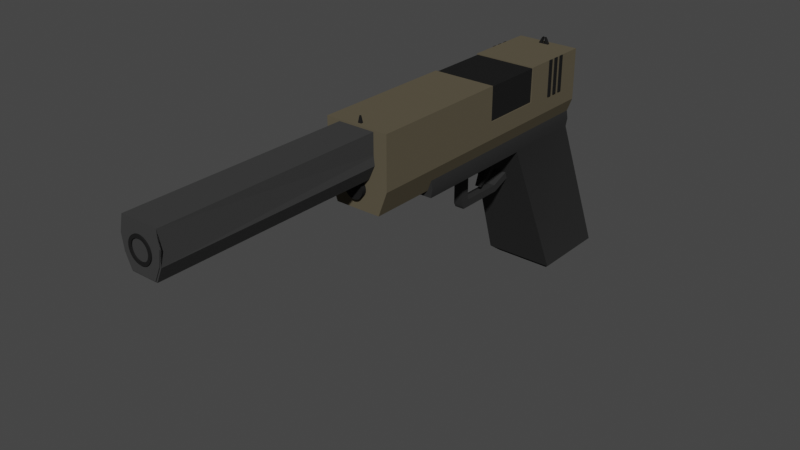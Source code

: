 # Source: LPGunSilencer.blend  (saved by Blender 2.83.18; exported with 4.5.12 LTS)
import bpy
from mathutils import Matrix  # noqa: F401  (used for matrix-valued properties, if any)

bpy.ops.wm.read_factory_settings(use_empty=True)
scene = bpy.context.scene
scene.name = 'Scene'

# ---- collections
col_collection = bpy.data.collections.new('Collection'); scene.collection.children.link(col_collection)

# ---- materials (node trees are filled in below, after node groups)
mat_b = bpy.data.materials.new('B')
mat_b.alpha_threshold = 0.0
mat_b.use_transparent_shadow = False
mat_b.line_color = (0.0, 0.0, 0.0, 1.0)
mat_bgb2 = bpy.data.materials.new('BGB2')
mat_bgb2.use_transparent_shadow = False
mat_bgb = bpy.data.materials.new('BGB')
mat_bgb.alpha_threshold = 0.0
mat_bgb.use_transparent_shadow = False
mat_bgb.line_color = (0.0, 0.0, 0.0, 1.0)
mat_material_003 = bpy.data.materials.new('Material.003')
mat_material_003.use_transparent_shadow = False

# ---- node groups
ng_auto_smooth = bpy.data.node_groups.new('Auto Smooth', 'GeometryNodeTree')
_s = ng_auto_smooth.interface.new_socket(name='Geometry', in_out='OUTPUT', socket_type='NodeSocketGeometry')
_s = ng_auto_smooth.interface.new_socket(name='Geometry', in_out='INPUT', socket_type='NodeSocketGeometry')
_s = ng_auto_smooth.interface.new_socket(name='Angle', in_out='INPUT', socket_type='NodeSocketFloat')
_s.subtype = 'ANGLE'
_s.min_value = 0.0
_s.max_value = 3.142
ng_auto_smooth.is_modifier = True
_N = ng_auto_smooth.nodes; _L = ng_auto_smooth.links
n0 = _N.new('NodeGroupOutput'); n0.name = 'Group Output'; n0.location = (480, -100)
n1 = _N.new('NodeGroupInput'); n1.name = 'Group Input'; n1.location = (-420, -300)
n2 = _N.new('NodeGroupInput'); n2.name = 'Group Input.001'; n2.location = (-60, -100)
n3 = _N.new('GeometryNodeSetShadeSmooth'); n3.name = 'Set Shade Smooth'; n3.location = (120, -100)
n3.domain = 'EDGE'
n4 = _N.new('GeometryNodeSetShadeSmooth'); n4.name = 'Set Shade Smooth.001'; n4.location = (300, -100)
n5 = _N.new('GeometryNodeInputMeshEdgeAngle'); n5.name = 'Edge Angle'; n5.location = (-420, -220)
n6 = _N.new('GeometryNodeInputEdgeSmooth'); n6.name = 'Is Edge Smooth'; n6.location = (-60, -160)
n7 = _N.new('GeometryNodeInputShadeSmooth'); n7.name = 'Is Face Smooth'; n7.location = (-240, -340)
n8 = _N.new('FunctionNodeBooleanMath'); n8.name = 'Boolean Math'; n8.location = (-60, -220)
n9 = _N.new('FunctionNodeCompare'); n9.name = 'Compare'; n9.location = (-240, -180)
n9.operation = 'LESS_EQUAL'
_L.new(n5.outputs[0], n9.inputs[0])
_L.new(n4.outputs[0], n0.inputs[0])
_L.new(n1.outputs[1], n9.inputs[1])
_L.new(n9.outputs[0], n8.inputs[0])
_L.new(n7.outputs[0], n8.inputs[1])
_L.new(n2.outputs[0], n3.inputs[0])
_L.new(n6.outputs[0], n3.inputs[1])
_L.new(n3.outputs[0], n4.inputs[0])
_L.new(n8.outputs[0], n3.inputs[2])
n0.is_active_output = True

# ---- material node trees
mat_b.use_nodes = True; mat_b.node_tree.nodes.clear()
_N = mat_b.node_tree.nodes; _L = mat_b.node_tree.links
n0 = _N.new('ShaderNodeOutputMaterial'); n0.name = 'Material Output'; n0.location = (300, 300)
n1 = _N.new('ShaderNodeBsdfPrincipled'); n1.name = 'Principled BSDF'; n1.location = (10, 300)
n1.distribution = 'GGX'
n1.subsurface_method = 'BURLEY'
n1.inputs[0].default_value = (0.1055, 0.09013, 0.06106, 1.0)
n1.inputs[2].default_value = 1.0
n1.inputs[3].default_value = 1.45
n1.inputs[13].default_value = 0.0
n1.inputs[27].default_value = (0.0, 0.0, 0.0, 1.0)
n1.inputs[28].default_value = 1.0
_L.new(n1.outputs[0], n0.inputs[0])
n0.is_active_output = True
mat_bgb2.use_nodes = True; mat_bgb2.node_tree.nodes.clear()
_N = mat_bgb2.node_tree.nodes; _L = mat_bgb2.node_tree.links
n0 = _N.new('ShaderNodeOutputMaterial'); n0.name = 'Material Output'; n0.location = (300, 300)
n1 = _N.new('ShaderNodeBsdfPrincipled'); n1.name = 'Principled BSDF'; n1.location = (10, 300)
n1.distribution = 'GGX'
n1.subsurface_method = 'BURLEY'
n1.inputs[0].default_value = (0.015, 0.015, 0.015, 1.0)
n1.inputs[2].default_value = 1.0
n1.inputs[3].default_value = 1.45
n1.inputs[13].default_value = 0.0
n1.inputs[27].default_value = (0.0, 0.0, 0.0, 1.0)
n1.inputs[28].default_value = 1.0
_L.new(n1.outputs[0], n0.inputs[0])
n0.is_active_output = True
mat_bgb.use_nodes = True; mat_bgb.node_tree.nodes.clear()
_N = mat_bgb.node_tree.nodes; _L = mat_bgb.node_tree.links
n0 = _N.new('ShaderNodeOutputMaterial'); n0.name = 'Material Output'; n0.location = (300, 300)
n1 = _N.new('ShaderNodeBsdfPrincipled'); n1.name = 'Principled BSDF'; n1.location = (10, 300)
n1.distribution = 'GGX'
n1.subsurface_method = 'BURLEY'
n1.inputs[0].default_value = (0.02924, 0.02924, 0.02924, 1.0)
n1.inputs[2].default_value = 1.0
n1.inputs[3].default_value = 1.45
n1.inputs[13].default_value = 0.0
n1.inputs[27].default_value = (0.0, 0.0, 0.0, 1.0)
n1.inputs[28].default_value = 1.0
_L.new(n1.outputs[0], n0.inputs[0])
n0.is_active_output = True
mat_material_003.use_nodes = True; mat_material_003.node_tree.nodes.clear()
_N = mat_material_003.node_tree.nodes; _L = mat_material_003.node_tree.links
n0 = _N.new('ShaderNodeOutputMaterial'); n0.name = 'Material Output'; n0.location = (300, 300)
n1 = _N.new('ShaderNodeBsdfPrincipled'); n1.name = 'Principled BSDF'; n1.location = (10, 300)
n1.distribution = 'GGX'
n1.subsurface_method = 'BURLEY'
n1.inputs[0].default_value = (0.04721, 0.04721, 0.04721, 1.0)
n1.inputs[2].default_value = 1.0
n1.inputs[3].default_value = 1.45
n1.inputs[13].default_value = 0.0
n1.inputs[27].default_value = (0.0, 0.0, 0.0, 1.0)
n1.inputs[28].default_value = 1.0
_L.new(n1.outputs[0], n0.inputs[0])
n0.is_active_output = True

# ---- world
world_world = bpy.data.worlds.new('World'); scene.world = world_world
world_world.use_nodes = True; world_world.node_tree.nodes.clear()
_N = world_world.node_tree.nodes; _L = world_world.node_tree.links
n0 = _N.new('ShaderNodeOutputWorld'); n0.name = 'World Output'; n0.location = (300, 300)
n1 = _N.new('ShaderNodeBackground'); n1.name = 'Background'; n1.location = (10, 300)
n1.inputs[0].default_value = (0.05088, 0.05088, 0.05088, 1.0)
_L.new(n1.outputs[0], n0.inputs[0])
n0.is_active_output = True
world_world.color = (0.05088, 0.05088, 0.05088)
world_world.use_sun_shadow = False
world_world.sun_shadow_jitter_overblur = 0.0

# ---- meshes
me_cube_001 = bpy.data.meshes.new('Cube.001')
me_cube_001.from_pydata([(2.551, -0.4258, 2.994), (2.551, -0.5923, 4.397), (2.551, 0.4258, 2.994), (2.551, 0.5923, 4.397), (2.551, 0.5923, 3.443), (2.551, -0.5923, 3.443), (-0.08285, 0.4258, 2.994), (-1.345, 0.4258, 2.994), (-1.302, 0.5923, 4.397), (-0.1268, 0.5923, 4.397), (-1.345, -0.4258, 2.994), (-0.08285, -0.4258, 2.994), (-0.1268, -0.5923, 4.397), (-1.302, -0.5923, 4.397), (-0.08285, -0.5923, 3.443), (-1.345, -0.5923, 3.443), (-1.345, 0.5923, 3.443), (-0.08285, 0.5923, 3.443), (-0.1268, -0.5923, 3.763), (-1.302, -0.5923, 3.763), (-1.302, 0.5923, 3.763), (-0.1268, 0.5923, 3.763), (-0.08285, 0.5923, 4.397), (-0.08285, -0.5923, 4.397), (-1.345, 0.5923, 4.397), (-1.345, -0.5923, 4.397), (-0.08285, -0.5923, 3.725), (-1.345, -0.5923, 3.725), (-1.345, 0.5923, 3.725), (-0.08285, 0.5923, 3.725), (-1.302, 0.5758, 4.378), (-0.1268, 0.5758, 4.378), (-0.1268, -0.5758, 4.378), (-1.302, -0.5758, 4.378), (-0.1268, -0.5689, 3.763), (-1.302, -0.5689, 3.763), (-1.302, 0.5689, 3.763), (-0.1268, 0.5689, 3.763), (-2.668, 0.5923, 3.443), (-2.668, 0.4258, 2.994), (-2.668, -0.5923, 3.443), (-2.668, -0.4258, 2.994), (-2.668, 0.5923, 4.397), (-2.668, -0.5923, 4.397), (-2.668, -0.5923, 3.725), (-2.668, 0.5923, 3.725), (-1.804, -0.5923, 3.725), (-1.885, -0.5923, 3.725), (-1.966, -0.5923, 3.725), (-2.048, -0.5923, 3.725), (-2.129, -0.5923, 3.725), (-2.21, -0.5923, 3.725), (-1.804, 0.5923, 3.725), (-1.885, 0.5923, 3.725), (-1.966, 0.5923, 3.725), (-2.048, 0.5923, 3.725), (-2.129, 0.5923, 3.725), (-2.21, 0.5923, 3.725), (-2.21, 0.5923, 4.397), (-2.129, 0.5923, 4.397), (-2.048, 0.5923, 4.397), (-1.966, 0.5923, 4.397), (-1.885, 0.5923, 4.397), (-1.804, 0.5923, 4.397), (-2.21, -0.5923, 4.397), (-2.129, -0.5923, 4.397), (-2.048, -0.5923, 4.397), (-1.966, -0.5923, 4.397), (-1.885, -0.5923, 4.397), (-1.804, -0.5923, 4.397), (-1.804, -0.6095, 3.725), (-1.804, -0.6095, 4.397), (-1.804, 0.6095, 4.397), (-1.885, 0.6095, 4.397), (-1.966, 0.6095, 4.397), (-2.048, 0.6095, 4.397), (-2.129, 0.6095, 4.397), (-2.21, 0.6095, 4.397), (-2.21, 0.6095, 3.725), (-2.129, 0.6095, 3.725), (-2.048, 0.6095, 3.725), (-1.966, 0.6095, 3.725), (-1.885, 0.6095, 3.725), (-1.804, 0.6095, 3.725), (-1.804, -0.5923, 4.397), (-1.804, -0.5923, 3.725), (-1.885, -0.5923, 4.397), (-1.885, -0.5923, 3.725), (-1.966, -0.5923, 4.397), (-1.966, -0.5923, 3.725), (-2.048, -0.5923, 4.397), (-2.048, -0.5923, 3.725), (-2.129, -0.5923, 4.397), (-2.129, -0.5923, 3.725), (-2.21, -0.5923, 4.397), (-2.21, -0.5923, 3.725), (-1.885, -0.6095, 4.397), (-1.885, -0.6095, 3.725), (-1.966, -0.6095, 4.397), (-1.966, -0.6095, 3.725), (-2.048, -0.6095, 4.397), (-2.048, -0.6095, 3.725), (-2.129, -0.6095, 4.397), (-2.129, -0.6095, 3.725), (-2.21, -0.6095, 4.397), (-2.21, -0.6095, 3.725)], [], [(17, 29, 22, 3, 4), (4, 3, 1, 5), (6, 2, 0, 11), (2, 4, 5, 0), (6, 17, 4, 2), (7, 16, 17, 6), (0, 5, 14, 11), (11, 14, 15, 10), (3, 22, 23, 1), (72, 83, 82, 73), (7, 6, 11, 10), (20, 8, 30, 36), (5, 1, 23, 26, 14), (21, 20, 36, 37), (16, 28, 29, 17), (14, 26, 27, 15), (9, 12, 23, 22), (13, 8, 24, 25), (74, 81, 80, 75), (103, 102, 104, 105), (8, 20, 28, 24), (21, 9, 22, 29), (20, 21, 29, 28), (18, 19, 27, 26), (31, 30, 33, 32), (70, 71, 96, 97), (36, 30, 31, 37), (12, 9, 31, 32), (19, 18, 34, 35), (9, 21, 37, 31), (89, 88, 98, 99), (8, 13, 33, 30), (39, 41, 40, 44, 43, 42, 45, 38), (58, 57, 45, 42), (55, 60, 75, 80), (84, 86, 96, 71), (84, 69, 68, 86), (86, 68, 67, 88), (88, 67, 66, 90), (90, 66, 65, 92), (92, 65, 64, 94), (10, 41, 39, 7), (16, 38, 45, 57, 56, 55, 54, 53, 52, 28), (15, 40, 41, 10), (63, 62, 61, 60, 59, 58, 42, 43, 64, 65, 66, 67, 68, 69, 25, 24), (24, 28, 52, 63), (56, 57, 78, 79), (62, 53, 54, 61), (61, 54, 81, 74), (60, 55, 56, 59), (94, 95, 105, 104), (46, 47, 48, 49, 50, 51, 44, 40, 15, 27), (7, 39, 38, 16), (50, 93, 95, 51), (53, 62, 73, 82), (49, 91, 93, 50), (91, 90, 92, 93), (48, 89, 91, 49), (62, 63, 72, 73), (47, 87, 89, 48), (87, 86, 88, 89), (46, 85, 87, 47), (86, 87, 97, 96), (27, 25, 69, 84, 85, 46), (90, 91, 101, 100), (95, 94, 64, 43, 44, 51), (59, 56, 79, 76), (13, 19, 35, 33), (92, 94, 104, 102), (34, 32, 33, 35), (87, 85, 70, 97), (19, 13, 25, 27), (95, 93, 103, 105), (12, 18, 26, 23), (99, 98, 100, 101), (18, 12, 32, 34), (76, 79, 78, 77), (58, 59, 76, 77), (57, 58, 77, 78), (52, 53, 82, 83), (60, 61, 74, 75), (85, 84, 71, 70), (91, 89, 99, 101), (93, 92, 102, 103), (88, 90, 100, 98), (63, 52, 83, 72), (54, 55, 80, 81)])
me_cube_001.polygons.foreach_set('material_index', [0, 0, 0, 0, 0, 0, 0, 0, 0, 1, 0, 0, 0, 0, 0, 0, 0, 0, 1, 1, 0, 0, 0, 0, 1, 1, 1, 0, 0, 0, 1, 0, 0, 0, 1, 1, 0, 0, 0, 0, 0, 0, 0, 0, 0, 0, 1, 0, 1, 0, 1, 0, 0, 0, 1, 0, 0, 0, 1, 0, 0, 0, 1, 0, 1, 0, 1, 0, 1, 1, 1, 0, 1, 0, 1, 0, 1, 1, 1, 1, 1, 1, 1, 1, 1, 1, 1])
_uv = me_cube_001.uv_layers.new(name='UVMap')
_uv.uv.foreach_set('vector', [0.4549, 0.4167, 0.5052, 0.4167, 0.625, 0.4167, 0.625, 0.5, 0.4549, 0.5, 0.4549, 0.5, 0.625, 0.5, 0.625, 0.75, 0.4549, 0.75, 0.2917, 0.5, 0.375, 0.5, 0.375, 0.75, 0.2917, 0.75, 0.375, 0.5, 0.4549, 0.5, 0.4549, 0.75, 0.375, 0.75, 0.375, 0.4167, 0.4549, 0.4167, 0.4549, 0.5, 0.375, 0.5, 0.375, 0.3333, 0.4549, 0.3333, 0.4549, 0.4167, 0.375, 0.4167, 0.375, 0.75, 0.4549, 0.75, 0.4549, 0.8333, 0.375, 0.8333, 0.375, 0.8333, 0.4549, 0.8333, 0.4549, 0.9167, 0.375, 0.9167, 0.625, 0.5, 0.7083, 0.5, 0.7083, 0.75, 0.625, 0.75, 0.625, 0.3333, 0.5052, 0.3333, 0.5052, 0.3333, 0.625, 0.3333, 0.2083, 0.5, 0.2917, 0.5, 0.2917, 0.75, 0.2083, 0.75, 0.5073, 0.3354, 0.625, 0.3354, 0.625, 0.3354, 0.5073, 0.3354, 0.4549, 0.75, 0.625, 0.75, 0.625, 0.8333, 0.5052, 0.8333, 0.4549, 0.8333, 0.5073, 0.4146, 0.5073, 0.3354, 0.5073, 0.3354, 0.5073, 0.4146, 0.4549, 0.3333, 0.5052, 0.3333, 0.5052, 0.4167, 0.4549, 0.4167, 0.4549, 0.8333, 0.5052, 0.8333, 0.5052, 0.9167, 0.4549, 0.9167, 0.7104, 0.5, 0.7104, 0.75, 0.7083, 0.75, 0.7083, 0.5, 0.7896, 0.75, 0.7896, 0.5, 0.7917, 0.5, 0.7917, 0.75, 0.625, 0.3333, 0.5052, 0.3333, 0.5052, 0.3333, 0.625, 0.3333, 0.5451, 0.9167, 0.5851, 0.9167, 0.5851, 0.9167, 0.5451, 0.9167, 0.625, 0.3354, 0.5073, 0.3354, 0.5052, 0.3333, 0.625, 0.3333, 0.5073, 0.4146, 0.625, 0.4146, 0.625, 0.4167, 0.5052, 0.4167, 0.5073, 0.3354, 0.5073, 0.4146, 0.5052, 0.4167, 0.5052, 0.3333, 0.5073, 0.8354, 0.5073, 0.9146, 0.5052, 0.9167, 0.5052, 0.8333, 0.7104, 0.5, 0.7896, 0.5, 0.7896, 0.75, 0.7104, 0.75, 0.5451, 0.9167, 0.5851, 0.9167, 0.5851, 0.9167, 0.5451, 0.9167, 0.5073, 0.3354, 0.625, 0.3354, 0.625, 0.4146, 0.5073, 0.4146, 0.7104, 0.75, 0.7104, 0.5, 0.7104, 0.5, 0.7104, 0.75, 0.5073, 0.9146, 0.5073, 0.8354, 0.5073, 0.8354, 0.5073, 0.9146, 0.625, 0.4146, 0.5073, 0.4146, 0.5073, 0.4146, 0.625, 0.4146, 0.5451, 0.9167, 0.5851, 0.9167, 0.5851, 0.9167, 0.5451, 0.9167, 0.7896, 0.5, 0.7896, 0.75, 0.7896, 0.75, 0.7896, 0.5, 0.2083, 0.5, 0.2083, 0.75, 0.4549, 0.9167, 0.5052, 0.9167, 0.625, 0.9167, 0.7917, 0.5, 0.5052, 0.3333, 0.4549, 0.3333, 0.625, 0.3333, 0.5052, 0.3333, 0.5052, 0.3333, 0.625, 0.3333, 0.5052, 0.3333, 0.625, 0.3333, 0.625, 0.3333, 0.5052, 0.3333, 0.5851, 0.9167, 0.5851, 0.9167, 0.5851, 0.9167, 0.5851, 0.9167, 0.5851, 0.9167, 0.625, 0.9167, 0.625, 0.9167, 0.5851, 0.9167, 0.5851, 0.9167, 0.625, 0.9167, 0.625, 0.9167, 0.5851, 0.9167, 0.5851, 0.9167, 0.625, 0.9167, 0.625, 0.9167, 0.5851, 0.9167, 0.5851, 0.9167, 0.625, 0.9167, 0.625, 0.9167, 0.5851, 0.9167, 0.5851, 0.9167, 0.625, 0.9167, 0.625, 0.9167, 0.5851, 0.9167, 0.2083, 0.75, 0.2083, 0.75, 0.2083, 0.5, 0.2083, 0.5, 0.4549, 0.3333, 0.4549, 0.3333, 0.5052, 0.3333, 0.5052, 0.3333, 0.5052, 0.3333, 0.5052, 0.3333, 0.5052, 0.3333, 0.5052, 0.3333, 0.5052, 0.3333, 0.5052, 0.3333, 0.4549, 0.9167, 0.4549, 0.9167, 0.375, 0.9167, 0.375, 0.9167, 0.7917, 0.5, 0.7917, 0.5, 0.7917, 0.5, 0.7917, 0.5, 0.7917, 0.5, 0.7917, 0.5, 0.7917, 0.5, 0.7917, 0.75, 0.7917, 0.75, 0.7917, 0.75, 0.7917, 0.75, 0.7917, 0.75, 0.7917, 0.75, 0.7917, 0.75, 0.7917, 0.75, 0.7917, 0.5, 0.625, 0.3333, 0.5052, 0.3333, 0.5052, 0.3333, 0.625, 0.3333, 0.5052, 0.3333, 0.5052, 0.3333, 0.5052, 0.3333, 0.5052, 0.3333, 0.625, 0.3333, 0.5052, 0.3333, 0.5052, 0.3333, 0.625, 0.3333, 0.625, 0.3333, 0.5052, 0.3333, 0.5052, 0.3333, 0.625, 0.3333, 0.625, 0.3333, 0.5052, 0.3333, 0.5052, 0.3333, 0.625, 0.3333, 0.5851, 0.9167, 0.5451, 0.9167, 0.5451, 0.9167, 0.5851, 0.9167, 0.5052, 0.9167, 0.5052, 0.9167, 0.5052, 0.9167, 0.5052, 0.9167, 0.5052, 0.9167, 0.5052, 0.9167, 0.5052, 0.9167, 0.4549, 0.9167, 0.4549, 0.9167, 0.5052, 0.9167, 0.375, 0.3333, 0.375, 0.3333, 0.4549, 0.3333, 0.4549, 0.3333, 0.5052, 0.9167, 0.5451, 0.9167, 0.5451, 0.9167, 0.5052, 0.9167, 0.5052, 0.3333, 0.625, 0.3333, 0.625, 0.3333, 0.5052, 0.3333, 0.5052, 0.9167, 0.5451, 0.9167, 0.5451, 0.9167, 0.5052, 0.9167, 0.5451, 0.9167, 0.5851, 0.9167, 0.5851, 0.9167, 0.5451, 0.9167, 0.5052, 0.9167, 0.5451, 0.9167, 0.5451, 0.9167, 0.5052, 0.9167, 0.7917, 0.5, 0.7917, 0.5, 0.7917, 0.5, 0.7917, 0.5, 0.5052, 0.9167, 0.5451, 0.9167, 0.5451, 0.9167, 0.5052, 0.9167, 0.5451, 0.9167, 0.5851, 0.9167, 0.5851, 0.9167, 0.5451, 0.9167, 0.5052, 0.9167, 0.5451, 0.9167, 0.5451, 0.9167, 0.5052, 0.9167, 0.5851, 0.9167, 0.5451, 0.9167, 0.5451, 0.9167, 0.5851, 0.9167, 0.5052, 0.9167, 0.625, 0.9167, 0.625, 0.9167, 0.5851, 0.9167, 0.5451, 0.9167, 0.5052, 0.9167, 0.5851, 0.9167, 0.5451, 0.9167, 0.5451, 0.9167, 0.5851, 0.9167, 0.5451, 0.9167, 0.5851, 0.9167, 0.625, 0.9167, 0.625, 0.9167, 0.5052, 0.9167, 0.5052, 0.9167, 0.625, 0.3333, 0.5052, 0.3333, 0.5052, 0.3333, 0.625, 0.3333, 0.625, 0.9146, 0.5073, 0.9146, 0.5073, 0.9146, 0.625, 0.9146, 0.5851, 0.9167, 0.5851, 0.9167, 0.5851, 0.9167, 0.5851, 0.9167, 0.5073, 0.8354, 0.625, 0.8354, 0.625, 0.9146, 0.5073, 0.9146, 0.5451, 0.9167, 0.5451, 0.9167, 0.5451, 0.9167, 0.5451, 0.9167, 0.5073, 0.9146, 0.625, 0.9146, 0.625, 0.9167, 0.5052, 0.9167, 0.5451, 0.9167, 0.5451, 0.9167, 0.5451, 0.9167, 0.5451, 0.9167, 0.625, 0.8354, 0.5073, 0.8354, 0.5052, 0.8333, 0.625, 0.8333, 0.5451, 0.9167, 0.5851, 0.9167, 0.5851, 0.9167, 0.5451, 0.9167, 0.5073, 0.8354, 0.625, 0.8354, 0.625, 0.8354, 0.5073, 0.8354, 0.625, 0.3333, 0.5052, 0.3333, 0.5052, 0.3333, 0.625, 0.3333, 0.7917, 0.5, 0.7917, 0.5, 0.7917, 0.5, 0.7917, 0.5, 0.5052, 0.3333, 0.625, 0.3333, 0.625, 0.3333, 0.5052, 0.3333, 0.5052, 0.3333, 0.5052, 0.3333, 0.5052, 0.3333, 0.5052, 0.3333, 0.7917, 0.5, 0.7917, 0.5, 0.7917, 0.5, 0.7917, 0.5, 0.5451, 0.9167, 0.5851, 0.9167, 0.5851, 0.9167, 0.5451, 0.9167, 0.5451, 0.9167, 0.5451, 0.9167, 0.5451, 0.9167, 0.5451, 0.9167, 0.5451, 0.9167, 0.5851, 0.9167, 0.5851, 0.9167, 0.5451, 0.9167, 0.5851, 0.9167, 0.5851, 0.9167, 0.5851, 0.9167, 0.5851, 0.9167, 0.625, 0.3333, 0.5052, 0.3333, 0.5052, 0.3333, 0.625, 0.3333, 0.5052, 0.3333, 0.5052, 0.3333, 0.5052, 0.3333, 0.5052, 0.3333])
me_cube_001.materials.append(mat_b)
me_cube_001.materials.append(mat_bgb2)
me_cube_001.use_remesh_fix_poles = True
me_cube_001.use_remesh_preserve_attributes = False
me_cube_001.use_mirror_vertex_groups = False
me_cube_001.update()
me_cube_002 = bpy.data.meshes.new('Cube.002')
me_cube_002.from_pydata([(-2.561, -0.09485, 4.328), (-2.561, -0.03343, 4.518), (-2.561, 0.09485, 4.328), (-2.561, 0.03343, 4.518), (-2.518, -0.09485, 4.328), (-2.518, -0.03343, 4.518), (-2.518, 0.09485, 4.328), (-2.518, 0.03343, 4.518), (-2.561, 0.03162, 4.328), (-2.561, -0.03162, 4.328), (-2.561, -0.01114, 4.518), (-2.561, 0.01114, 4.518), (-2.518, -0.03162, 4.328), (-2.518, 0.03162, 4.328), (-2.518, 0.01114, 4.518), (-2.518, -0.01114, 4.518), (-2.561, -0.09485, 4.409), (-2.561, 0.09485, 4.409), (-2.518, 0.09485, 4.409), (-2.518, -0.09485, 4.409), (-2.518, 0.03162, 4.409), (-2.518, -0.03162, 4.409), (-2.561, -0.03162, 4.409), (-2.561, 0.03162, 4.409)], [], [(23, 11, 3, 17), (17, 3, 7, 18), (21, 15, 5, 19), (19, 5, 1, 16), (9, 12, 4, 0), (15, 10, 1, 5), (7, 3, 11, 14), (2, 6, 13, 8), (8, 13, 12, 9), (18, 7, 14, 20), (16, 1, 10, 22), (9, 22, 23, 8), (0, 16, 22, 9), (13, 20, 21, 12), (6, 18, 20, 13), (4, 19, 16, 0), (12, 21, 19, 4), (2, 17, 18, 6), (8, 23, 17, 2), (11, 23, 20, 14), (10, 15, 21, 22), (22, 21, 20, 23)])
_uv = me_cube_002.uv_layers.new(name='UVMap')
_uv.uv.foreach_set('vector', [0.4812, 0.1667, 0.625, 0.1667, 0.625, 0.25, 0.4812, 0.25, 0.4812, 0.25, 0.625, 0.25, 0.625, 0.5, 0.4812, 0.5, 0.4812, 0.6667, 0.625, 0.6667, 0.625, 0.75, 0.4812, 0.75, 0.4812, 0.75, 0.625, 0.75, 0.625, 1.0, 0.4812, 1.0, 0.125, 0.6667, 0.375, 0.6667, 0.375, 0.75, 0.125, 0.75, 0.625, 0.6667, 0.875, 0.6667, 0.875, 0.75, 0.625, 0.75, 0.625, 0.5, 0.875, 0.5, 0.875, 0.5833, 0.625, 0.5833, 0.125, 0.5, 0.375, 0.5, 0.375, 0.5833, 0.125, 0.5833, 0.125, 0.5833, 0.375, 0.5833, 0.375, 0.6667, 0.125, 0.6667, 0.4812, 0.5, 0.625, 0.5, 0.625, 0.5833, 0.4812, 0.5833, 0.4812, 0.0, 0.625, 0.0, 0.625, 0.08333, 0.4812, 0.08333, 0.375, 0.08333, 0.4812, 0.08333, 0.4812, 0.1667, 0.375, 0.1667, 0.375, 0.0, 0.4812, 0.0, 0.4812, 0.08333, 0.375, 0.08333, 0.375, 0.5833, 0.4812, 0.5833, 0.4812, 0.6667, 0.375, 0.6667, 0.375, 0.5, 0.4812, 0.5, 0.4812, 0.5833, 0.375, 0.5833, 0.375, 0.75, 0.4812, 0.75, 0.4812, 1.0, 0.375, 1.0, 0.375, 0.6667, 0.4812, 0.6667, 0.4812, 0.75, 0.375, 0.75, 0.375, 0.25, 0.4812, 0.25, 0.4812, 0.5, 0.375, 0.5, 0.375, 0.1667, 0.4812, 0.1667, 0.4812, 0.25, 0.375, 0.25, 0.625, 0.1667, 0.4812, 0.1667, 0.4812, 0.5833, 0.625, 0.5833, 0.625, 0.08333, 0.625, 0.6667, 0.4812, 0.6667, 0.4812, 0.08333, 0.4812, 0.08333, 0.4812, 0.6667, 0.4812, 0.5833, 0.4812, 0.1667])
me_cube_002.materials.append(mat_bgb2)
me_cube_002.use_remesh_fix_poles = True
me_cube_002.use_remesh_preserve_attributes = False
me_cube_002.use_mirror_vertex_groups = False
me_cube_002.update()
me_cube_003 = bpy.data.meshes.new('Cube.003')
me_cube_003.from_pydata([(2.435, -0.0306, 4.328), (2.448, -0.01055, 4.518), (2.477, -0.0306, 4.328), (2.464, -0.01055, 4.518), (2.435, 0.03263, 4.328), (2.448, 0.01238, 4.518), (2.477, 0.03263, 4.328), (2.464, 0.01238, 4.518), (2.435, -0.0306, 4.409), (2.477, -0.0306, 4.409), (2.477, 0.03263, 4.409), (2.435, 0.03263, 4.409)], [], [(10, 7, 3, 9), (9, 3, 1, 8), (4, 6, 2, 0), (7, 5, 1, 3), (8, 1, 5, 11), (0, 8, 11, 4), (2, 9, 8, 0), (6, 10, 9, 2), (5, 7, 10, 11), (4, 11, 10, 6)])
_uv = me_cube_003.uv_layers.new(name='UVMap')
_uv.uv.foreach_set('vector', [0.4812, 0.6667, 0.625, 0.6667, 0.625, 0.75, 0.4812, 0.75, 0.4812, 0.75, 0.625, 0.75, 0.625, 1.0, 0.4812, 1.0, 0.125, 0.6667, 0.375, 0.6667, 0.375, 0.75, 0.125, 0.75, 0.625, 0.6667, 0.875, 0.6667, 0.875, 0.75, 0.625, 0.75, 0.4812, 0.0, 0.625, 0.0, 0.625, 0.08333, 0.4812, 0.08333, 0.375, 0.0, 0.4812, 0.0, 0.4812, 0.08333, 0.375, 0.08333, 0.375, 0.75, 0.4812, 0.75, 0.4812, 1.0, 0.375, 1.0, 0.375, 0.6667, 0.4812, 0.6667, 0.4812, 0.75, 0.375, 0.75, 0.625, 0.08333, 0.625, 0.6667, 0.4812, 0.6667, 0.4812, 0.08333, 0.375, 0.08333, 0.4812, 0.08333, 0.4812, 0.6667, 0.375, 0.6667])
me_cube_003.materials.append(mat_bgb2)
me_cube_003.use_remesh_fix_poles = True
me_cube_003.use_remesh_preserve_attributes = False
me_cube_003.use_mirror_vertex_groups = False
me_cube_003.update()
me_cube_004 = bpy.data.meshes.new('Cube.004')
me_cube_004.from_pydata([(-2.668, -0.4958, 2.881), (-2.668, -0.4958, 3.212), (-2.668, 0.4958, 2.881), (-2.668, 0.4958, 3.212), (1.348, -0.4958, 2.881), (1.348, -0.4958, 3.212), (1.348, 0.4958, 2.881), (1.348, 0.4958, 3.212), (-1.085, 0.4958, 2.881), (-1.085, 0.4958, 3.212), (-1.085, -0.4958, 2.881), (-1.085, -0.4958, 3.212), (-3.599, 0.6668, 0.2158), (-3.599, -0.6668, 0.2158), (-2.079, 0.6668, 0.2158), (-2.079, -0.6668, 0.2158), (-3.455, 0.5401, 0.09754), (-3.455, -0.5401, 0.09754), (-2.223, 0.5401, 0.09754), (-2.223, -0.5401, 0.09754), (-2.665, -0.5245, 3.046), (-2.665, 0.5245, 3.046), (1.348, 0.5245, 3.046), (1.348, -0.5245, 3.046), (-1.102, -0.5245, 3.046), (-1.102, 0.5245, 3.046)], [], [(20, 1, 3, 21), (25, 9, 7, 22), (22, 7, 5, 23), (24, 11, 1, 20), (8, 6, 4, 10), (9, 3, 1, 11), (7, 9, 11, 5), (8, 10, 15, 14), (23, 5, 11, 24), (21, 3, 9, 25), (14, 15, 19, 18), (2, 8, 14, 12), (0, 2, 12, 13), (10, 0, 13, 15), (16, 18, 19, 17), (12, 14, 18, 16), (15, 13, 17, 19), (13, 12, 16, 17), (2, 21, 25, 8), (4, 23, 24, 10), (10, 24, 20, 0), (6, 22, 23, 4), (8, 25, 22, 6), (0, 20, 21, 2)])
me_cube_004.polygons.foreach_set('use_smooth', [True] * 24)
_uv = me_cube_004.uv_layers.new(name='UVMap')
_uv.uv.foreach_set('vector', [0.5, 0.0, 0.625, 0.0, 0.625, 0.25, 0.5, 0.25, 0.5, 0.3731, 0.625, 0.3731, 0.625, 0.5, 0.5, 0.5, 0.5, 0.5, 0.625, 0.5, 0.625, 0.75, 0.5, 0.75, 0.5, 0.8769, 0.625, 0.8769, 0.625, 1.0, 0.5, 1.0, 0.2481, 0.5, 0.375, 0.5, 0.375, 0.75, 0.2481, 0.75, 0.7519, 0.5, 0.875, 0.5, 0.875, 0.75, 0.7519, 0.75, 0.625, 0.5, 0.7519, 0.5, 0.7519, 0.75, 0.625, 0.75, 0.2481, 0.5, 0.2481, 0.75, 0.2481, 0.75, 0.2481, 0.5, 0.5, 0.75, 0.625, 0.75, 0.625, 0.8769, 0.5, 0.8769, 0.5, 0.25, 0.625, 0.25, 0.625, 0.3731, 0.5, 0.3731, 0.2481, 0.5, 0.2481, 0.75, 0.2481, 0.75, 0.2481, 0.5, 0.375, 0.25, 0.375, 0.3731, 0.375, 0.3731, 0.375, 0.25, 0.375, 0.0, 0.375, 0.25, 0.375, 0.25, 0.375, 0.0, 0.375, 0.8769, 0.375, 1.0, 0.375, 1.0, 0.375, 0.8769, 0.125, 0.5, 0.2481, 0.5, 0.2481, 0.75, 0.125, 0.75, 0.375, 0.25, 0.375, 0.3731, 0.375, 0.3731, 0.375, 0.25, 0.375, 0.8769, 0.375, 1.0, 0.375, 1.0, 0.375, 0.8769, 0.375, 0.0, 0.375, 0.25, 0.375, 0.25, 0.375, 0.0, 0.375, 0.25, 0.5, 0.25, 0.5, 0.3731, 0.375, 0.3731, 0.375, 0.75, 0.5, 0.75, 0.5, 0.8769, 0.375, 0.8769, 0.375, 0.8769, 0.5, 0.8769, 0.5, 1.0, 0.375, 1.0, 0.375, 0.5, 0.5, 0.5, 0.5, 0.75, 0.375, 0.75, 0.375, 0.3731, 0.5, 0.3731, 0.5, 0.5, 0.375, 0.5, 0.375, 0.0, 0.5, 0.0, 0.5, 0.25, 0.375, 0.25])
me_cube_004.materials.append(mat_bgb)
me_cube_004.use_remesh_fix_poles = True
me_cube_004.use_remesh_preserve_attributes = False
me_cube_004.use_mirror_vertex_groups = False
me_cube_004.update()
me_cube_005 = bpy.data.meshes.new('Cube.005')
me_cube_005.from_pydata([(-0.9745, -0.0618, 2.671), (-0.9824, -0.0618, 2.923), (-0.9745, 0.06181, 2.671), (-0.9824, 0.06181, 2.923), (-0.7306, -0.0618, 2.671), (-0.6516, -0.0618, 2.923), (-0.7306, 0.06181, 2.671), (-0.6516, 0.06181, 2.923), (-0.9745, 0.06181, 2.582), (-0.9745, -0.0618, 2.582), (-0.7684, 0.06181, 2.582), (-0.7684, -0.0618, 2.582), (-0.891, 0.06181, 2.484), (-0.891, -0.0618, 2.484), (-0.7306, 0.06181, 2.484), (-0.7306, -0.0618, 2.484), (-0.8441, 0.06181, 2.424), (-0.8441, -0.0618, 2.424), (-0.7123, 0.06181, 2.424), (-0.7123, -0.0618, 2.424), (-0.8007, 0.06181, 2.365), (-0.8007, -0.0618, 2.365), (-0.6917, 0.06181, 2.365), (-0.6917, -0.0618, 2.365), (-0.7469, 0.06181, 2.304), (-0.7469, -0.0618, 2.304), (-0.6677, 0.06181, 2.304), (-0.6677, -0.0618, 2.304), (-0.6989, 0.06181, 2.254), (-0.6989, -0.0618, 2.254), (-0.6494, 0.06181, 2.254), (-0.6494, -0.0618, 2.254), (-0.6714, 0.06181, 2.229), (-0.6714, -0.0618, 2.229), (-0.6357, 0.06181, 2.229), (-0.6357, -0.0618, 2.229)], [], [(0, 1, 3, 2), (2, 3, 7, 6), (6, 7, 5, 4), (4, 5, 1, 0), (2, 6, 10, 8), (7, 3, 1, 5), (11, 9, 13, 15), (0, 2, 8, 9), (6, 4, 11, 10), (4, 0, 9, 11), (14, 15, 19, 18), (8, 10, 14, 12), (10, 11, 15, 14), (9, 8, 12, 13), (17, 16, 20, 21), (13, 12, 16, 17), (15, 13, 17, 19), (12, 14, 18, 16), (23, 21, 25, 27), (19, 17, 21, 23), (16, 18, 22, 20), (18, 19, 23, 22), (26, 27, 31, 30), (20, 22, 26, 24), (22, 23, 27, 26), (21, 20, 24, 25), (31, 29, 33, 35), (25, 24, 28, 29), (27, 25, 29, 31), (24, 26, 30, 28), (32, 34, 35, 33), (28, 30, 34, 32), (30, 31, 35, 34), (29, 28, 32, 33)])
me_cube_005.polygons.foreach_set('use_smooth', [True] * 34)
_uv = me_cube_005.uv_layers.new(name='UVMap')
_uv.uv.foreach_set('vector', [0.375, 0.0, 0.625, 0.0, 0.625, 0.25, 0.375, 0.25, 0.375, 0.25, 0.625, 0.25, 0.625, 0.5, 0.375, 0.5, 0.375, 0.5, 0.625, 0.5, 0.625, 0.75, 0.375, 0.75, 0.375, 0.75, 0.625, 0.75, 0.625, 1.0, 0.375, 1.0, 0.375, 0.25, 0.375, 0.5, 0.375, 0.5, 0.375, 0.25, 0.625, 0.5, 0.875, 0.5, 0.875, 0.75, 0.625, 0.75, 0.375, 0.75, 0.375, 1.0, 0.375, 1.0, 0.375, 0.75, 0.375, 0.0, 0.375, 0.25, 0.375, 0.25, 0.375, 0.0, 0.375, 0.5, 0.375, 0.75, 0.375, 0.75, 0.375, 0.5, 0.375, 0.75, 0.375, 1.0, 0.375, 1.0, 0.375, 0.75, 0.375, 0.5, 0.375, 0.75, 0.375, 0.75, 0.375, 0.5, 0.375, 0.25, 0.375, 0.5, 0.375, 0.5, 0.375, 0.25, 0.375, 0.5, 0.375, 0.75, 0.375, 0.75, 0.375, 0.5, 0.375, 0.0, 0.375, 0.25, 0.375, 0.25, 0.375, 0.0, 0.375, 0.0, 0.375, 0.25, 0.375, 0.25, 0.375, 0.0, 0.375, 0.0, 0.375, 0.25, 0.375, 0.25, 0.375, 0.0, 0.375, 0.75, 0.375, 1.0, 0.375, 1.0, 0.375, 0.75, 0.375, 0.25, 0.375, 0.5, 0.375, 0.5, 0.375, 0.25, 0.375, 0.75, 0.375, 1.0, 0.375, 1.0, 0.375, 0.75, 0.375, 0.75, 0.375, 1.0, 0.375, 1.0, 0.375, 0.75, 0.375, 0.25, 0.375, 0.5, 0.375, 0.5, 0.375, 0.25, 0.375, 0.5, 0.375, 0.75, 0.375, 0.75, 0.375, 0.5, 0.375, 0.5, 0.375, 0.75, 0.375, 0.75, 0.375, 0.5, 0.375, 0.25, 0.375, 0.5, 0.375, 0.5, 0.375, 0.25, 0.375, 0.5, 0.375, 0.75, 0.375, 0.75, 0.375, 0.5, 0.375, 0.0, 0.375, 0.25, 0.375, 0.25, 0.375, 0.0, 0.375, 0.75, 0.375, 1.0, 0.375, 1.0, 0.375, 0.75, 0.375, 0.0, 0.375, 0.25, 0.375, 0.25, 0.375, 0.0, 0.375, 0.75, 0.375, 1.0, 0.375, 1.0, 0.375, 0.75, 0.375, 0.25, 0.375, 0.5, 0.375, 0.5, 0.375, 0.25, 0.125, 0.5, 0.375, 0.5, 0.375, 0.75, 0.125, 0.75, 0.375, 0.25, 0.375, 0.5, 0.375, 0.5, 0.375, 0.25, 0.375, 0.5, 0.375, 0.75, 0.375, 0.75, 0.375, 0.5, 0.375, 0.0, 0.375, 0.25, 0.375, 0.25, 0.375, 0.0])
me_cube_005.materials.append(mat_bgb2)
me_cube_005.use_remesh_fix_poles = True
me_cube_005.use_remesh_preserve_attributes = False
me_cube_005.use_mirror_vertex_groups = False
me_cube_005.update()
me_cube_006 = bpy.data.meshes.new('Cube.006')
me_cube_006.from_pydata([(-0.05652, 0.0893, 2.987), (-0.06078, 0.0893, 2.087), (-0.05652, -0.0893, 2.987), (-0.06078, -0.0893, 2.087), (-0.2166, 0.0893, 2.988), (-0.2176, 0.0893, 2.172), (-0.2166, -0.0893, 2.988), (-0.2176, -0.0893, 2.172), (-0.1028, 0.0893, 2.009), (-0.1028, -0.0893, 2.009), (-0.2629, 0.0893, 2.144), (-0.2629, -0.0893, 2.144), (-1.058, 0.0893, 2.006), (-1.058, -0.0893, 2.006), (-1.019, -0.0893, 2.14), (-1.019, 0.0893, 2.14), (-1.394, 0.1351, 2.206), (-1.394, -0.1351, 2.206), (-1.333, -0.1351, 2.327), (-1.333, 0.1351, 2.327)], [], [(0, 1, 3, 2), (2, 3, 7, 6), (6, 7, 5, 4), (4, 5, 1, 0), (2, 6, 4, 0), (3, 1, 8, 9), (8, 10, 15, 12), (1, 5, 10, 8), (7, 3, 9, 11), (5, 7, 11, 10), (15, 14, 18, 19), (11, 9, 13, 14), (10, 11, 14, 15), (9, 8, 12, 13), (18, 17, 16, 19), (13, 12, 16, 17), (12, 15, 19, 16), (14, 13, 17, 18)])
me_cube_006.polygons.foreach_set('use_smooth', [True] * 18)
_uv = me_cube_006.uv_layers.new(name='UVMap')
_uv.uv.foreach_set('vector', [0.375, 0.0, 0.625, 0.0, 0.625, 0.25, 0.375, 0.25, 0.375, 0.25, 0.625, 0.25, 0.625, 0.5, 0.375, 0.5, 0.375, 0.5, 0.625, 0.5, 0.625, 0.75, 0.375, 0.75, 0.375, 0.75, 0.625, 0.75, 0.625, 1.0, 0.375, 1.0, 0.125, 0.5, 0.375, 0.5, 0.375, 0.75, 0.125, 0.75, 0.625, 0.25, 0.625, 0.0, 0.625, 0.0, 0.625, 0.25, 0.625, 1.0, 0.625, 0.75, 0.625, 0.75, 0.625, 1.0, 0.625, 1.0, 0.625, 0.75, 0.625, 0.75, 0.625, 1.0, 0.625, 0.5, 0.625, 0.25, 0.625, 0.25, 0.625, 0.5, 0.625, 0.75, 0.625, 0.5, 0.625, 0.5, 0.625, 0.75, 0.625, 0.75, 0.625, 0.5, 0.625, 0.5, 0.625, 0.75, 0.625, 0.5, 0.625, 0.25, 0.625, 0.25, 0.625, 0.5, 0.625, 0.75, 0.625, 0.5, 0.625, 0.5, 0.625, 0.75, 0.625, 0.25, 0.625, 0.0, 0.625, 0.0, 0.625, 0.25, 0.625, 0.5, 0.875, 0.5, 0.875, 0.75, 0.625, 0.75, 0.625, 0.25, 0.625, 0.0, 0.625, 0.0, 0.625, 0.25, 0.625, 1.0, 0.625, 0.75, 0.625, 0.75, 0.625, 1.0, 0.625, 0.5, 0.625, 0.25, 0.625, 0.25, 0.625, 0.5])
me_cube_006.materials.append(mat_bgb)
me_cube_006.use_remesh_fix_poles = True
me_cube_006.use_remesh_preserve_attributes = False
me_cube_006.use_mirror_vertex_groups = False
me_cube_006.update()
me_cube_007 = bpy.data.meshes.new('Cube.007')
me_cube_007.from_pydata([(6.62, -0.2313, 3.588), (6.62, -0.3232, 4.342), (6.62, 0.2313, 3.588), (6.62, 0.3232, 4.342), (6.62, 0.34, 3.828), (6.62, -0.34, 3.828), (2.308, 0.2439, 3.563), (2.308, -0.2439, 3.563), (2.308, -0.36, 3.82), (2.308, 0.36, 3.82), (2.308, 0.3392, 4.367), (2.308, -0.3392, 4.367), (2.308, -0.3392, 3.982), (2.308, 0.3392, 3.982), (6.62, 0.3802, 4.092), (6.62, -0.3802, 4.092), (6.62, 0.36, 3.82), (6.62, 0.2439, 3.563), (6.62, -0.2439, 3.563), (6.62, 0.3392, 4.367), (6.62, -0.3392, 4.367), (6.62, -0.36, 3.82), (6.62, 0.4016, 4.093), (6.62, -0.4016, 4.093), (6.637, 0.34, 3.828), (6.637, -0.34, 3.828), (6.637, 0.3802, 4.092), (6.637, -0.3802, 4.092), (6.637, 0.2313, 3.588), (6.637, -0.2313, 3.588), (6.637, 0.3232, 4.342), (6.637, -0.3232, 4.342)], [], [(9, 13, 10, 19, 22, 16), (5, 0, 29, 25), (6, 17, 18, 7), (15, 5, 25, 27), (6, 9, 16, 17), (18, 21, 8, 7), (19, 10, 11, 20), (21, 23, 20, 11, 12, 8), (6, 7, 8, 12, 11, 10, 13, 9), (1, 15, 27, 31), (4, 2, 17, 16), (2, 0, 18, 17), (1, 3, 19, 20), (0, 5, 21, 18), (14, 4, 16, 22), (5, 15, 23, 21), (3, 14, 22, 19), (15, 1, 20, 23), (26, 30, 31, 27), (28, 24, 25, 29), (24, 26, 27, 25), (0, 2, 28, 29), (14, 3, 30, 26), (4, 14, 26, 24), (3, 1, 31, 30), (2, 4, 24, 28)])
_uv = me_cube_007.uv_layers.new(name='UVMap')
_uv.uv.foreach_set('vector', [0.4549, 0.4167, 0.5052, 0.4167, 0.625, 0.4167, 0.625, 0.5, 0.54, 0.5, 0.4549, 0.5, 0.4575, 0.7427, 0.3827, 0.7397, 0.3827, 0.7397, 0.4575, 0.7427, 0.2917, 0.5, 0.375, 0.5, 0.375, 0.75, 0.2917, 0.75, 0.5396, 0.7433, 0.4575, 0.7427, 0.4575, 0.7427, 0.5396, 0.7433, 0.375, 0.4167, 0.4549, 0.4167, 0.4549, 0.5, 0.375, 0.5, 0.375, 0.75, 0.4549, 0.75, 0.4549, 0.8333, 0.375, 0.8333, 0.625, 0.5, 0.7083, 0.5, 0.7083, 0.75, 0.625, 0.75, 0.4549, 0.75, 0.54, 0.75, 0.625, 0.75, 0.625, 0.8333, 0.5052, 0.8333, 0.4549, 0.8333, 0.2917, 0.5, 0.2917, 0.75, 0.4549, 0.8333, 0.5052, 0.8333, 0.625, 0.8333, 0.7083, 0.5, 0.5052, 0.4167, 0.4549, 0.4167, 0.6173, 0.7425, 0.5396, 0.7433, 0.5396, 0.7433, 0.6173, 0.7425, 0.4575, 0.5073, 0.3827, 0.5103, 0.375, 0.5, 0.4549, 0.5, 0.3827, 0.5103, 0.3827, 0.7397, 0.375, 0.75, 0.375, 0.5, 0.6173, 0.7425, 0.6173, 0.5075, 0.625, 0.5, 0.625, 0.75, 0.3827, 0.7397, 0.4575, 0.7427, 0.4549, 0.75, 0.375, 0.75, 0.5396, 0.5067, 0.4575, 0.5073, 0.4549, 0.5, 0.54, 0.5, 0.4575, 0.7427, 0.5396, 0.7433, 0.54, 0.75, 0.4549, 0.75, 0.6173, 0.5075, 0.5396, 0.5067, 0.54, 0.5, 0.625, 0.5, 0.5396, 0.7433, 0.6173, 0.7425, 0.625, 0.75, 0.54, 0.75, 0.5396, 0.5067, 0.6173, 0.5075, 0.6173, 0.7425, 0.5396, 0.7433, 0.3827, 0.5103, 0.4575, 0.5073, 0.4575, 0.7427, 0.3827, 0.7397, 0.4575, 0.5073, 0.5396, 0.5067, 0.5396, 0.7433, 0.4575, 0.7427, 0.3827, 0.7397, 0.3827, 0.5103, 0.3827, 0.5103, 0.3827, 0.7397, 0.5396, 0.5067, 0.6173, 0.5075, 0.6173, 0.5075, 0.5396, 0.5067, 0.4575, 0.5073, 0.5396, 0.5067, 0.5396, 0.5067, 0.4575, 0.5073, 0.6173, 0.5075, 0.6173, 0.7425, 0.6173, 0.7425, 0.6173, 0.5075, 0.3827, 0.5103, 0.4575, 0.5073, 0.4575, 0.5073, 0.3827, 0.5103])
me_cube_007.materials.append(mat_material_003)
me_cube_007.use_remesh_fix_poles = True
me_cube_007.use_remesh_preserve_attributes = False
me_cube_007.use_mirror_vertex_groups = False
me_cube_007.update()
me_cylinder = bpy.data.meshes.new('Cylinder')
me_cylinder.from_pydata([(2.359, 0.2218, 3.965), (2.655, 0.1685, 3.965), (2.359, 0.2176, 3.922), (2.655, 0.1652, 3.932), (2.359, 0.2049, 3.88), (2.655, 0.1557, 3.901), (2.359, 0.1844, 3.842), (2.655, 0.1401, 3.871), (2.359, 0.1569, 3.808), (2.655, 0.1191, 3.846), (2.359, 0.1232, 3.781), (2.655, 0.0936, 3.825), (2.359, 0.08489, 3.76), (2.655, 0.06448, 3.809), (2.359, 0.04328, 3.748), (2.655, 0.03287, 3.8), (2.359, -2.14e-08, 3.743), (2.655, -2.959e-08, 3.797), (2.359, -0.04328, 3.748), (2.655, -0.03287, 3.8), (2.359, -0.08489, 3.76), (2.655, -0.06448, 3.809), (2.359, -0.1232, 3.781), (2.655, -0.0936, 3.825), (2.359, -0.1569, 3.808), (2.655, -0.1191, 3.846), (2.359, -0.1844, 3.842), (2.655, -0.1401, 3.871), (2.359, -0.2049, 3.88), (2.655, -0.1557, 3.901), (2.359, -0.2176, 3.922), (2.655, -0.1652, 3.932), (2.359, -0.2218, 3.965), (2.655, -0.1685, 3.965), (2.359, -0.2176, 4.008), (2.655, -0.1652, 3.998), (2.359, -0.2049, 4.05), (2.655, -0.1557, 4.03), (2.359, -0.1844, 4.088), (2.655, -0.1401, 4.059), (2.359, -0.1569, 4.122), (2.655, -0.1191, 4.084), (2.359, -0.1232, 4.15), (2.655, -0.0936, 4.105), (2.359, -0.08489, 4.17), (2.655, -0.06448, 4.121), (2.359, -0.04328, 4.183), (2.655, -0.03287, 4.13), (2.359, 1.76e-07, 4.187), (2.655, 1.273e-07, 4.134), (2.359, 0.04328, 4.183), (2.655, 0.03287, 4.13), (2.359, 0.08489, 4.17), (2.655, 0.06448, 4.121), (2.359, 0.1232, 4.15), (2.655, 0.0936, 4.105), (2.359, 0.1569, 4.122), (2.655, 0.1191, 4.084), (2.359, 0.1844, 4.088), (2.655, 0.1401, 4.059), (2.359, 0.2049, 4.05), (2.655, 0.1557, 4.03), (2.359, 0.2176, 4.008), (2.655, 0.1652, 3.998), (2.655, 0.2176, 3.922), (2.655, 0.2218, 3.965), (2.655, 0.2049, 3.88), (2.655, 0.1844, 3.842), (2.655, 0.1569, 3.808), (2.655, 0.1232, 3.781), (2.655, 0.08489, 3.76), (2.655, 0.04328, 3.748), (2.655, -2.14e-08, 3.743), (2.655, -0.04328, 3.748), (2.655, -0.08489, 3.76), (2.655, -0.1232, 3.781), (2.655, -0.1569, 3.808), (2.655, -0.1844, 3.842), (2.655, -0.2049, 3.88), (2.655, -0.2176, 3.922), (2.655, -0.2218, 3.965), (2.655, -0.2176, 4.008), (2.655, -0.2049, 4.05), (2.655, -0.1844, 4.088), (2.655, -0.1569, 4.122), (2.655, -0.1232, 4.15), (2.655, -0.08489, 4.17), (2.655, -0.04328, 4.183), (2.655, 1.76e-07, 4.187), (2.655, 0.04328, 4.183), (2.655, 0.08489, 4.17), (2.655, 0.1232, 4.15), (2.655, 0.1569, 4.122), (2.655, 0.1844, 4.088), (2.655, 0.2049, 4.05), (2.655, 0.2176, 4.008), (2.386, 0.1652, 3.932), (2.386, 0.1685, 3.965), (2.386, 0.1557, 3.901), (2.386, 0.1401, 3.871), (2.386, 0.1191, 3.846), (2.386, 0.0936, 3.825), (2.386, 0.06448, 3.809), (2.386, 0.03287, 3.8), (2.386, -2.959e-08, 3.797), (2.386, -0.03287, 3.8), (2.386, -0.06448, 3.809), (2.386, -0.0936, 3.825), (2.386, -0.1191, 3.846), (2.386, -0.1401, 3.871), (2.386, -0.1557, 3.901), (2.386, -0.1652, 3.932), (2.386, -0.1685, 3.965), (2.386, -0.1652, 3.998), (2.386, -0.1557, 4.03), (2.386, -0.1401, 4.059), (2.386, -0.1191, 4.084), (2.386, -0.0936, 4.105), (2.386, -0.06448, 4.121), (2.386, -0.03287, 4.13), (2.386, 1.273e-07, 4.134), (2.386, 0.03287, 4.13), (2.386, 0.06448, 4.121), (2.386, 0.0936, 4.105), (2.386, 0.1191, 4.084), (2.386, 0.1401, 4.059), (2.386, 0.1557, 4.03), (2.386, 0.1652, 3.998)], [], [(0, 65, 64, 2), (2, 64, 66, 4), (4, 66, 67, 6), (6, 67, 68, 8), (8, 68, 69, 10), (10, 69, 70, 12), (12, 70, 71, 14), (14, 71, 72, 16), (16, 72, 73, 18), (18, 73, 74, 20), (20, 74, 75, 22), (22, 75, 76, 24), (24, 76, 77, 26), (26, 77, 78, 28), (28, 78, 79, 30), (30, 79, 80, 32), (32, 80, 81, 34), (34, 81, 82, 36), (36, 82, 83, 38), (38, 83, 84, 40), (40, 84, 85, 42), (42, 85, 86, 44), (44, 86, 87, 46), (46, 87, 88, 48), (48, 88, 89, 50), (50, 89, 90, 52), (52, 90, 91, 54), (54, 91, 92, 56), (56, 92, 93, 58), (58, 93, 94, 60), (9, 7, 99, 100), (60, 94, 95, 62), (62, 95, 65, 0), (0, 2, 4, 6, 8, 10, 12, 14, 16, 18, 20, 22, 24, 26, 28, 30, 32, 34, 36, 38, 40, 42, 44, 46, 48, 50, 52, 54, 56, 58, 60, 62), (1, 3, 64, 65), (3, 5, 66, 64), (5, 7, 67, 66), (7, 9, 68, 67), (9, 11, 69, 68), (11, 13, 70, 69), (13, 15, 71, 70), (15, 17, 72, 71), (17, 19, 73, 72), (19, 21, 74, 73), (21, 23, 75, 74), (23, 25, 76, 75), (25, 27, 77, 76), (27, 29, 78, 77), (29, 31, 79, 78), (31, 33, 80, 79), (33, 35, 81, 80), (35, 37, 82, 81), (37, 39, 83, 82), (39, 41, 84, 83), (41, 43, 85, 84), (43, 45, 86, 85), (45, 47, 87, 86), (47, 49, 88, 87), (49, 51, 89, 88), (51, 53, 90, 89), (53, 55, 91, 90), (55, 57, 92, 91), (57, 59, 93, 92), (59, 61, 94, 93), (61, 63, 95, 94), (63, 1, 65, 95), (96, 97, 127, 126, 125, 124, 123, 122, 121, 120, 119, 118, 117, 116, 115, 114, 113, 112, 111, 110, 109, 108, 107, 106, 105, 104, 103, 102, 101, 100, 99, 98), (63, 61, 126, 127), (37, 35, 113, 114), (11, 9, 100, 101), (1, 63, 127, 97), (39, 37, 114, 115), (13, 11, 101, 102), (41, 39, 115, 116), (15, 13, 102, 103), (43, 41, 116, 117), (17, 15, 103, 104), (45, 43, 117, 118), (19, 17, 104, 105), (47, 45, 118, 119), (21, 19, 105, 106), (49, 47, 119, 120), (23, 21, 106, 107), (51, 49, 120, 121), (25, 23, 107, 108), (53, 51, 121, 122), (27, 25, 108, 109), (55, 53, 122, 123), (29, 27, 109, 110), (3, 1, 97, 96), (57, 55, 123, 124), (31, 29, 110, 111), (5, 3, 96, 98), (59, 57, 124, 125), (33, 31, 111, 112), (7, 5, 98, 99), (61, 59, 125, 126), (35, 33, 112, 113)])
me_cylinder.polygons.foreach_set('use_smooth', [True] * 98)
_uv = me_cylinder.uv_layers.new(name='UVMap')
_uv.uv.foreach_set('vector', [1.0, 0.5, 1.0, 1.0, 0.9688, 1.0, 0.9688, 0.5, 0.9688, 0.5, 0.9688, 1.0, 0.9375, 1.0, 0.9375, 0.5, 0.9375, 0.5, 0.9375, 1.0, 0.9062, 1.0, 0.9062, 0.5, 0.9062, 0.5, 0.9062, 1.0, 0.875, 1.0, 0.875, 0.5, 0.875, 0.5, 0.875, 1.0, 0.8438, 1.0, 0.8438, 0.5, 0.8438, 0.5, 0.8438, 1.0, 0.8125, 1.0, 0.8125, 0.5, 0.8125, 0.5, 0.8125, 1.0, 0.7812, 1.0, 0.7812, 0.5, 0.7812, 0.5, 0.7812, 1.0, 0.75, 1.0, 0.75, 0.5, 0.75, 0.5, 0.75, 1.0, 0.7188, 1.0, 0.7188, 0.5, 0.7188, 0.5, 0.7188, 1.0, 0.6875, 1.0, 0.6875, 0.5, 0.6875, 0.5, 0.6875, 1.0, 0.6562, 1.0, 0.6562, 0.5, 0.6562, 0.5, 0.6562, 1.0, 0.625, 1.0, 0.625, 0.5, 0.625, 0.5, 0.625, 1.0, 0.5938, 1.0, 0.5938, 0.5, 0.5938, 0.5, 0.5938, 1.0, 0.5625, 1.0, 0.5625, 0.5, 0.5625, 0.5, 0.5625, 1.0, 0.5312, 1.0, 0.5312, 0.5, 0.5312, 0.5, 0.5312, 1.0, 0.5, 1.0, 0.5, 0.5, 0.5, 0.5, 0.5, 1.0, 0.4688, 1.0, 0.4688, 0.5, 0.4688, 0.5, 0.4688, 1.0, 0.4375, 1.0, 0.4375, 0.5, 0.4375, 0.5, 0.4375, 1.0, 0.4062, 1.0, 0.4062, 0.5, 0.4062, 0.5, 0.4062, 1.0, 0.375, 1.0, 0.375, 0.5, 0.375, 0.5, 0.375, 1.0, 0.3438, 1.0, 0.3438, 0.5, 0.3438, 0.5, 0.3438, 1.0, 0.3125, 1.0, 0.3125, 0.5, 0.3125, 0.5, 0.3125, 1.0, 0.2812, 1.0, 0.2812, 0.5, 0.2812, 0.5, 0.2812, 1.0, 0.25, 1.0, 0.25, 0.5, 0.25, 0.5, 0.25, 1.0, 0.2188, 1.0, 0.2188, 0.5, 0.2188, 0.5, 0.2188, 1.0, 0.1875, 1.0, 0.1875, 0.5, 0.1875, 0.5, 0.1875, 1.0, 0.1562, 1.0, 0.1562, 0.5, 0.1562, 0.5, 0.1562, 1.0, 0.125, 1.0, 0.125, 0.5, 0.125, 0.5, 0.125, 1.0, 0.09375, 1.0, 0.09375, 0.5, 0.09375, 0.5, 0.09375, 1.0, 0.0625, 1.0, 0.0625, 0.5, 0.3789, 0.3789, 0.3513, 0.4016, 0.3513, 0.4016, 0.3789, 0.3789, 0.0625, 0.5, 0.0625, 1.0, 0.03125, 1.0, 0.03125, 0.5, 0.03125, 0.5, 0.03125, 1.0, 0.0, 1.0, 0.0, 0.5, 0.75, 0.49, 0.7968, 0.4854, 0.8418, 0.4717, 0.8833, 0.4496, 0.9197, 0.4197, 0.9496, 0.3833, 0.9717, 0.3418, 0.9854, 0.2968, 0.99, 0.25, 0.9854, 0.2032, 0.9717, 0.1582, 0.9496, 0.1167, 0.9197, 0.08029, 0.8833, 0.05045, 0.8418, 0.02827, 0.7968, 0.01461, 0.75, 0.01, 0.7032, 0.01461, 0.6582, 0.02827, 0.6167, 0.05045, 0.5803, 0.08029, 0.5504, 0.1167, 0.5283, 0.1582, 0.5146, 0.2032, 0.51, 0.25, 0.5146, 0.2968, 0.5283, 0.3418, 0.5504, 0.3833, 0.5803, 0.4197, 0.6167, 0.4496, 0.6582, 0.4717, 0.7032, 0.4854, 0.25, 0.4323, 0.2856, 0.4288, 0.2968, 0.4854, 0.25, 0.49, 0.2856, 0.4288, 0.3198, 0.4184, 0.3418, 0.4717, 0.2968, 0.4854, 0.3198, 0.4184, 0.3513, 0.4016, 0.3833, 0.4496, 0.3418, 0.4717, 0.3513, 0.4016, 0.3789, 0.3789, 0.4197, 0.4197, 0.3833, 0.4496, 0.3789, 0.3789, 0.4016, 0.3513, 0.4496, 0.3833, 0.4197, 0.4197, 0.4016, 0.3513, 0.4184, 0.3198, 0.4717, 0.3418, 0.4496, 0.3833, 0.4184, 0.3198, 0.4288, 0.2856, 0.4854, 0.2968, 0.4717, 0.3418, 0.4288, 0.2856, 0.4323, 0.25, 0.49, 0.25, 0.4854, 0.2968, 0.4323, 0.25, 0.4288, 0.2144, 0.4854, 0.2032, 0.49, 0.25, 0.4288, 0.2144, 0.4184, 0.1802, 0.4717, 0.1582, 0.4854, 0.2032, 0.4184, 0.1802, 0.4016, 0.1487, 0.4496, 0.1167, 0.4717, 0.1582, 0.4016, 0.1487, 0.3789, 0.1211, 0.4197, 0.08029, 0.4496, 0.1167, 0.3789, 0.1211, 0.3513, 0.09843, 0.3833, 0.05045, 0.4197, 0.08029, 0.3513, 0.09843, 0.3198, 0.08159, 0.3418, 0.02827, 0.3833, 0.05045, 0.3198, 0.08159, 0.2856, 0.07121, 0.2968, 0.01461, 0.3418, 0.02827, 0.2856, 0.07121, 0.25, 0.06771, 0.25, 0.01, 0.2968, 0.01461, 0.25, 0.06771, 0.2144, 0.07121, 0.2032, 0.01461, 0.25, 0.01, 0.2144, 0.07121, 0.1802, 0.08159, 0.1582, 0.02827, 0.2032, 0.01461, 0.1802, 0.08159, 0.1487, 0.09843, 0.1167, 0.05045, 0.1582, 0.02827, 0.1487, 0.09843, 0.1211, 0.1211, 0.08029, 0.08029, 0.1167, 0.05045, 0.1211, 0.1211, 0.09843, 0.1487, 0.05045, 0.1167, 0.08029, 0.08029, 0.09843, 0.1487, 0.08159, 0.1802, 0.02827, 0.1582, 0.05045, 0.1167, 0.08159, 0.1802, 0.07121, 0.2144, 0.01461, 0.2032, 0.02827, 0.1582, 0.07121, 0.2144, 0.06771, 0.25, 0.01, 0.25, 0.01461, 0.2032, 0.06771, 0.25, 0.07121, 0.2856, 0.01461, 0.2968, 0.01, 0.25, 0.07121, 0.2856, 0.08159, 0.3198, 0.02827, 0.3418, 0.01461, 0.2968, 0.08159, 0.3198, 0.09843, 0.3513, 0.05045, 0.3833, 0.02827, 0.3418, 0.09843, 0.3513, 0.1211, 0.3789, 0.08029, 0.4197, 0.05045, 0.3833, 0.1211, 0.3789, 0.1487, 0.4016, 0.1167, 0.4496, 0.08029, 0.4197, 0.1487, 0.4016, 0.1802, 0.4184, 0.1582, 0.4717, 0.1167, 0.4496, 0.1802, 0.4184, 0.2144, 0.4288, 0.2032, 0.4854, 0.1582, 0.4717, 0.2144, 0.4288, 0.25, 0.4323, 0.25, 0.49, 0.2032, 0.4854, 0.2856, 0.4288, 0.25, 0.4323, 0.2144, 0.4288, 0.1802, 0.4184, 0.1487, 0.4016, 0.1211, 0.3789, 0.09843, 0.3513, 0.08159, 0.3198, 0.07121, 0.2856, 0.06771, 0.25, 0.07121, 0.2144, 0.08159, 0.1802, 0.09843, 0.1487, 0.1211, 0.1211, 0.1487, 0.09843, 0.1802, 0.08159, 0.2144, 0.07121, 0.25, 0.06771, 0.2856, 0.07121, 0.3198, 0.08159, 0.3513, 0.09843, 0.3789, 0.1211, 0.4016, 0.1487, 0.4184, 0.1802, 0.4288, 0.2144, 0.4323, 0.25, 0.4288, 0.2856, 0.4184, 0.3198, 0.4016, 0.3513, 0.3789, 0.3789, 0.3513, 0.4016, 0.3198, 0.4184, 0.2144, 0.4288, 0.1802, 0.4184, 0.1802, 0.4184, 0.2144, 0.4288, 0.1802, 0.08159, 0.2144, 0.07121, 0.2144, 0.07121, 0.1802, 0.08159, 0.4016, 0.3513, 0.3789, 0.3789, 0.3789, 0.3789, 0.4016, 0.3513, 0.25, 0.4323, 0.2144, 0.4288, 0.2144, 0.4288, 0.25, 0.4323, 0.1487, 0.09843, 0.1802, 0.08159, 0.1802, 0.08159, 0.1487, 0.09843, 0.4184, 0.3198, 0.4016, 0.3513, 0.4016, 0.3513, 0.4184, 0.3198, 0.1211, 0.1211, 0.1487, 0.09843, 0.1487, 0.09843, 0.1211, 0.1211, 0.4288, 0.2856, 0.4184, 0.3198, 0.4184, 0.3198, 0.4288, 0.2856, 0.09843, 0.1487, 0.1211, 0.1211, 0.1211, 0.1211, 0.09843, 0.1487, 0.4323, 0.25, 0.4288, 0.2856, 0.4288, 0.2856, 0.4323, 0.25, 0.08159, 0.1802, 0.09843, 0.1487, 0.09843, 0.1487, 0.08159, 0.1802, 0.4288, 0.2144, 0.4323, 0.25, 0.4323, 0.25, 0.4288, 0.2144, 0.07121, 0.2144, 0.08159, 0.1802, 0.08159, 0.1802, 0.07121, 0.2144, 0.4184, 0.1802, 0.4288, 0.2144, 0.4288, 0.2144, 0.4184, 0.1802, 0.06771, 0.25, 0.07121, 0.2144, 0.07121, 0.2144, 0.06771, 0.25, 0.4016, 0.1487, 0.4184, 0.1802, 0.4184, 0.1802, 0.4016, 0.1487, 0.07121, 0.2856, 0.06771, 0.25, 0.06771, 0.25, 0.07121, 0.2856, 0.3789, 0.1211, 0.4016, 0.1487, 0.4016, 0.1487, 0.3789, 0.1211, 0.08159, 0.3198, 0.07121, 0.2856, 0.07121, 0.2856, 0.08159, 0.3198, 0.3513, 0.09843, 0.3789, 0.1211, 0.3789, 0.1211, 0.3513, 0.09843, 0.09843, 0.3513, 0.08159, 0.3198, 0.08159, 0.3198, 0.09843, 0.3513, 0.3198, 0.08159, 0.3513, 0.09843, 0.3513, 0.09843, 0.3198, 0.08159, 0.2856, 0.4288, 0.25, 0.4323, 0.25, 0.4323, 0.2856, 0.4288, 0.1211, 0.3789, 0.09843, 0.3513, 0.09843, 0.3513, 0.1211, 0.3789, 0.2856, 0.07121, 0.3198, 0.08159, 0.3198, 0.08159, 0.2856, 0.07121, 0.3198, 0.4184, 0.2856, 0.4288, 0.2856, 0.4288, 0.3198, 0.4184, 0.1487, 0.4016, 0.1211, 0.3789, 0.1211, 0.3789, 0.1487, 0.4016, 0.25, 0.06771, 0.2856, 0.07121, 0.2856, 0.07121, 0.25, 0.06771, 0.3513, 0.4016, 0.3198, 0.4184, 0.3198, 0.4184, 0.3513, 0.4016, 0.1802, 0.4184, 0.1487, 0.4016, 0.1487, 0.4016, 0.1802, 0.4184, 0.2144, 0.07121, 0.25, 0.06771, 0.25, 0.06771, 0.2144, 0.07121])
me_cylinder.materials.append(mat_bgb2)
me_cylinder.use_remesh_fix_poles = True
me_cylinder.use_remesh_preserve_attributes = False
me_cylinder.use_mirror_vertex_groups = False
me_cylinder.update()
me_cylinder_001 = bpy.data.meshes.new('Cylinder.001')
me_cylinder_001.from_pydata([(2.407, 0.1752, 3.365), (2.64, 0.1752, 3.365), (2.407, 0.1718, 3.331), (2.64, 0.1718, 3.331), (2.407, 0.1618, 3.298), (2.64, 0.1618, 3.298), (2.407, 0.1457, 3.267), (2.64, 0.1457, 3.267), (2.407, 0.1239, 3.241), (2.64, 0.1239, 3.241), (2.407, 0.09732, 3.219), (2.64, 0.09732, 3.219), (2.407, 0.06704, 3.203), (2.64, 0.06704, 3.203), (2.407, 0.03417, 3.193), (2.64, 0.03417, 3.193), (2.407, -2.492e-08, 3.19), (2.64, -2.492e-08, 3.19), (2.407, -0.03417, 3.193), (2.64, -0.03417, 3.193), (2.407, -0.06704, 3.203), (2.64, -0.06704, 3.203), (2.407, -0.09732, 3.219), (2.64, -0.09732, 3.219), (2.407, -0.1239, 3.241), (2.64, -0.1239, 3.241), (2.407, -0.1457, 3.267), (2.64, -0.1457, 3.267), (2.407, -0.1618, 3.298), (2.64, -0.1618, 3.298), (2.407, -0.1718, 3.331), (2.64, -0.1718, 3.331), (2.407, -0.1752, 3.365), (2.64, -0.1752, 3.365), (2.407, -0.1718, 3.399), (2.64, -0.1718, 3.399), (2.407, -0.1618, 3.432), (2.64, -0.1618, 3.432), (2.407, -0.1457, 3.462), (2.64, -0.1457, 3.462), (2.407, -0.1239, 3.489), (2.64, -0.1239, 3.489), (2.407, -0.09732, 3.51), (2.64, -0.09732, 3.51), (2.407, -0.06704, 3.527), (2.64, -0.06704, 3.527), (2.407, -0.03417, 3.536), (2.64, -0.03417, 3.537), (2.407, 1.31e-07, 3.54), (2.64, 1.31e-07, 3.54), (2.407, 0.03418, 3.536), (2.64, 0.03418, 3.536), (2.407, 0.06704, 3.527), (2.64, 0.06704, 3.527), (2.407, 0.09732, 3.51), (2.64, 0.09732, 3.51), (2.407, 0.1239, 3.489), (2.64, 0.1239, 3.489), (2.407, 0.1457, 3.462), (2.64, 0.1457, 3.462), (2.407, 0.1618, 3.432), (2.64, 0.1618, 3.432), (2.407, 0.1718, 3.399), (2.64, 0.1718, 3.399)], [], [(0, 1, 3, 2), (2, 3, 5, 4), (4, 5, 7, 6), (6, 7, 9, 8), (8, 9, 11, 10), (10, 11, 13, 12), (12, 13, 15, 14), (14, 15, 17, 16), (16, 17, 19, 18), (18, 19, 21, 20), (20, 21, 23, 22), (22, 23, 25, 24), (24, 25, 27, 26), (26, 27, 29, 28), (28, 29, 31, 30), (30, 31, 33, 32), (32, 33, 35, 34), (34, 35, 37, 36), (36, 37, 39, 38), (38, 39, 41, 40), (40, 41, 43, 42), (42, 43, 45, 44), (44, 45, 47, 46), (46, 47, 49, 48), (48, 49, 51, 50), (50, 51, 53, 52), (52, 53, 55, 54), (54, 55, 57, 56), (56, 57, 59, 58), (58, 59, 61, 60), (3, 1, 63, 61, 59, 57, 55, 53, 51, 49, 47, 45, 43, 41, 39, 37, 35, 33, 31, 29, 27, 25, 23, 21, 19, 17, 15, 13, 11, 9, 7, 5), (60, 61, 63, 62), (62, 63, 1, 0), (0, 2, 4, 6, 8, 10, 12, 14, 16, 18, 20, 22, 24, 26, 28, 30, 32, 34, 36, 38, 40, 42, 44, 46, 48, 50, 52, 54, 56, 58, 60, 62)])
me_cylinder_001.polygons.foreach_set('use_smooth', [True] * 34)
_uv = me_cylinder_001.uv_layers.new(name='UVMap')
_uv.uv.foreach_set('vector', [1.0, 0.5, 1.0, 1.0, 0.9688, 1.0, 0.9688, 0.5, 0.9688, 0.5, 0.9688, 1.0, 0.9375, 1.0, 0.9375, 0.5, 0.9375, 0.5, 0.9375, 1.0, 0.9062, 1.0, 0.9062, 0.5, 0.9062, 0.5, 0.9062, 1.0, 0.875, 1.0, 0.875, 0.5, 0.875, 0.5, 0.875, 1.0, 0.8438, 1.0, 0.8438, 0.5, 0.8438, 0.5, 0.8438, 1.0, 0.8125, 1.0, 0.8125, 0.5, 0.8125, 0.5, 0.8125, 1.0, 0.7812, 1.0, 0.7812, 0.5, 0.7812, 0.5, 0.7812, 1.0, 0.75, 1.0, 0.75, 0.5, 0.75, 0.5, 0.75, 1.0, 0.7188, 1.0, 0.7188, 0.5, 0.7188, 0.5, 0.7188, 1.0, 0.6875, 1.0, 0.6875, 0.5, 0.6875, 0.5, 0.6875, 1.0, 0.6562, 1.0, 0.6562, 0.5, 0.6562, 0.5, 0.6562, 1.0, 0.625, 1.0, 0.625, 0.5, 0.625, 0.5, 0.625, 1.0, 0.5938, 1.0, 0.5938, 0.5, 0.5938, 0.5, 0.5938, 1.0, 0.5625, 1.0, 0.5625, 0.5, 0.5625, 0.5, 0.5625, 1.0, 0.5312, 1.0, 0.5312, 0.5, 0.5312, 0.5, 0.5312, 1.0, 0.5, 1.0, 0.5, 0.5, 0.5, 0.5, 0.5, 1.0, 0.4688, 1.0, 0.4688, 0.5, 0.4688, 0.5, 0.4688, 1.0, 0.4375, 1.0, 0.4375, 0.5, 0.4375, 0.5, 0.4375, 1.0, 0.4062, 1.0, 0.4062, 0.5, 0.4062, 0.5, 0.4062, 1.0, 0.375, 1.0, 0.375, 0.5, 0.375, 0.5, 0.375, 1.0, 0.3438, 1.0, 0.3438, 0.5, 0.3438, 0.5, 0.3438, 1.0, 0.3125, 1.0, 0.3125, 0.5, 0.3125, 0.5, 0.3125, 1.0, 0.2812, 1.0, 0.2812, 0.5, 0.2812, 0.5, 0.2812, 1.0, 0.25, 1.0, 0.25, 0.5, 0.25, 0.5, 0.25, 1.0, 0.2188, 1.0, 0.2188, 0.5, 0.2188, 0.5, 0.2188, 1.0, 0.1875, 1.0, 0.1875, 0.5, 0.1875, 0.5, 0.1875, 1.0, 0.1562, 1.0, 0.1562, 0.5, 0.1562, 0.5, 0.1562, 1.0, 0.125, 1.0, 0.125, 0.5, 0.125, 0.5, 0.125, 1.0, 0.09375, 1.0, 0.09375, 0.5, 0.09375, 0.5, 0.09375, 1.0, 0.0625, 1.0, 0.0625, 0.5, 0.2968, 0.4854, 0.25, 0.49, 0.2032, 0.4854, 0.1582, 0.4717, 0.1167, 0.4496, 0.08029, 0.4197, 0.05045, 0.3833, 0.02827, 0.3418, 0.01461, 0.2968, 0.01, 0.25, 0.01461, 0.2032, 0.02827, 0.1582, 0.05045, 0.1167, 0.08029, 0.08029, 0.1167, 0.05045, 0.1582, 0.02827, 0.2032, 0.01461, 0.25, 0.01, 0.2968, 0.01461, 0.3418, 0.02827, 0.3833, 0.05045, 0.4197, 0.08029, 0.4496, 0.1167, 0.4717, 0.1582, 0.4854, 0.2032, 0.49, 0.25, 0.4854, 0.2968, 0.4717, 0.3418, 0.4496, 0.3833, 0.4197, 0.4197, 0.3833, 0.4496, 0.3418, 0.4717, 0.0625, 0.5, 0.0625, 1.0, 0.03125, 1.0, 0.03125, 0.5, 0.03125, 0.5, 0.03125, 1.0, 0.0, 1.0, 0.0, 0.5, 0.75, 0.49, 0.7968, 0.4854, 0.8418, 0.4717, 0.8833, 0.4496, 0.9197, 0.4197, 0.9496, 0.3833, 0.9717, 0.3418, 0.9854, 0.2968, 0.99, 0.25, 0.9854, 0.2032, 0.9717, 0.1582, 0.9496, 0.1167, 0.9197, 0.08029, 0.8833, 0.05045, 0.8418, 0.02827, 0.7968, 0.01461, 0.75, 0.01, 0.7032, 0.01461, 0.6582, 0.02827, 0.6167, 0.05045, 0.5803, 0.08029, 0.5504, 0.1167, 0.5283, 0.1582, 0.5146, 0.2032, 0.51, 0.25, 0.5146, 0.2968, 0.5283, 0.3418, 0.5504, 0.3833, 0.5803, 0.4197, 0.6167, 0.4496, 0.6582, 0.4717, 0.7032, 0.4854])
me_cylinder_001.materials.append(mat_bgb2)
me_cylinder_001.use_remesh_fix_poles = True
me_cylinder_001.use_remesh_preserve_attributes = False
me_cylinder_001.use_mirror_vertex_groups = False
me_cylinder_001.update()
me_cylinder_002 = bpy.data.meshes.new('Cylinder.002')
me_cylinder_002.from_pydata([(4.229, 0.2218, 3.965), (6.658, 0.1685, 3.965), (4.229, 0.2176, 3.922), (6.658, 0.1652, 3.932), (4.229, 0.2049, 3.88), (6.658, 0.1557, 3.901), (4.229, 0.1844, 3.842), (6.658, 0.1401, 3.871), (4.229, 0.1569, 3.808), (6.658, 0.1191, 3.846), (4.229, 0.1232, 3.781), (6.658, 0.0936, 3.825), (4.229, 0.08489, 3.76), (6.658, 0.06448, 3.809), (4.229, 0.04328, 3.748), (6.658, 0.03287, 3.8), (4.229, -2.14e-08, 3.743), (6.658, -2.959e-08, 3.797), (4.229, -0.04328, 3.748), (6.658, -0.03287, 3.8), (4.229, -0.08489, 3.76), (6.658, -0.06448, 3.809), (4.229, -0.1232, 3.781), (6.658, -0.0936, 3.825), (4.229, -0.1569, 3.808), (6.658, -0.1191, 3.846), (4.229, -0.1844, 3.842), (6.658, -0.1401, 3.871), (4.229, -0.2049, 3.88), (6.658, -0.1557, 3.901), (4.229, -0.2176, 3.922), (6.658, -0.1652, 3.932), (4.229, -0.2218, 3.965), (6.658, -0.1685, 3.965), (4.229, -0.2176, 4.008), (6.658, -0.1652, 3.998), (4.229, -0.2049, 4.05), (6.658, -0.1557, 4.03), (4.229, -0.1844, 4.088), (6.658, -0.1401, 4.059), (4.229, -0.1569, 4.122), (6.658, -0.1191, 4.084), (4.229, -0.1232, 4.15), (6.658, -0.0936, 4.105), (4.229, -0.08489, 4.17), (6.658, -0.06448, 4.121), (4.229, -0.04328, 4.183), (6.658, -0.03287, 4.13), (4.229, 1.76e-07, 4.187), (6.658, 1.273e-07, 4.134), (4.229, 0.04328, 4.183), (6.658, 0.03287, 4.13), (4.229, 0.08489, 4.17), (6.658, 0.06448, 4.121), (4.229, 0.1232, 4.15), (6.658, 0.09361, 4.105), (4.229, 0.1569, 4.122), (6.658, 0.1191, 4.084), (4.229, 0.1844, 4.088), (6.658, 0.1401, 4.059), (4.229, 0.2049, 4.05), (6.658, 0.1557, 4.03), (4.229, 0.2176, 4.008), (6.658, 0.1652, 3.998), (6.658, 0.2176, 3.922), (6.658, 0.2218, 3.965), (6.658, 0.2049, 3.88), (6.658, 0.1844, 3.842), (6.658, 0.1569, 3.808), (6.658, 0.1232, 3.781), (6.658, 0.08489, 3.76), (6.658, 0.04328, 3.748), (6.658, -2.14e-08, 3.743), (6.658, -0.04328, 3.748), (6.658, -0.08489, 3.76), (6.658, -0.1232, 3.781), (6.658, -0.1569, 3.808), (6.658, -0.1844, 3.842), (6.658, -0.2049, 3.88), (6.658, -0.2176, 3.922), (6.658, -0.2218, 3.965), (6.658, -0.2176, 4.008), (6.658, -0.2049, 4.05), (6.658, -0.1844, 4.088), (6.658, -0.1569, 4.122), (6.658, -0.1232, 4.15), (6.658, -0.08489, 4.17), (6.658, -0.04328, 4.183), (6.658, 1.76e-07, 4.187), (6.658, 0.04328, 4.183), (6.658, 0.08489, 4.17), (6.658, 0.1232, 4.15), (6.658, 0.1569, 4.122), (6.658, 0.1844, 4.088), (6.658, 0.2049, 4.05), (6.658, 0.2176, 4.008), (6.6, 0.1652, 3.932), (6.6, 0.1685, 3.965), (6.6, 0.1557, 3.901), (6.6, 0.1401, 3.871), (6.6, 0.1191, 3.846), (6.6, 0.0936, 3.825), (6.6, 0.06448, 3.809), (6.6, 0.03287, 3.8), (6.6, -2.959e-08, 3.797), (6.6, -0.03287, 3.8), (6.6, -0.06448, 3.809), (6.6, -0.0936, 3.825), (6.6, -0.1191, 3.846), (6.6, -0.1401, 3.871), (6.6, -0.1557, 3.901), (6.6, -0.1652, 3.932), (6.6, -0.1685, 3.965), (6.6, -0.1652, 3.998), (6.6, -0.1557, 4.03), (6.6, -0.1401, 4.059), (6.6, -0.1191, 4.084), (6.6, -0.0936, 4.105), (6.6, -0.06448, 4.121), (6.6, -0.03287, 4.13), (4.452, 1.273e-07, 4.134), (6.6, 0.03287, 4.13), (6.6, 0.06448, 4.121), (6.6, 0.09361, 4.105), (6.6, 0.1191, 4.084), (6.6, 0.1401, 4.059), (6.6, 0.1557, 4.03), (6.6, 0.1652, 3.998)], [], [(0, 65, 64, 2), (2, 64, 66, 4), (4, 66, 67, 6), (6, 67, 68, 8), (8, 68, 69, 10), (10, 69, 70, 12), (12, 70, 71, 14), (14, 71, 72, 16), (16, 72, 73, 18), (18, 73, 74, 20), (20, 74, 75, 22), (22, 75, 76, 24), (24, 76, 77, 26), (26, 77, 78, 28), (28, 78, 79, 30), (30, 79, 80, 32), (32, 80, 81, 34), (34, 81, 82, 36), (36, 82, 83, 38), (38, 83, 84, 40), (40, 84, 85, 42), (42, 85, 86, 44), (44, 86, 87, 46), (46, 87, 88, 48), (48, 88, 89, 50), (50, 89, 90, 52), (52, 90, 91, 54), (54, 91, 92, 56), (56, 92, 93, 58), (58, 93, 94, 60), (9, 7, 99, 100), (60, 94, 95, 62), (62, 95, 65, 0), (0, 2, 4, 6, 8, 10, 12, 14, 16, 18, 20, 22, 24, 26, 28, 30, 32, 34, 36, 38, 40, 42, 44, 46, 48, 50, 52, 54, 56, 58, 60, 62), (1, 3, 64, 65), (3, 5, 66, 64), (5, 7, 67, 66), (7, 9, 68, 67), (9, 11, 69, 68), (11, 13, 70, 69), (13, 15, 71, 70), (15, 17, 72, 71), (17, 19, 73, 72), (19, 21, 74, 73), (21, 23, 75, 74), (23, 25, 76, 75), (25, 27, 77, 76), (27, 29, 78, 77), (29, 31, 79, 78), (31, 33, 80, 79), (33, 35, 81, 80), (35, 37, 82, 81), (37, 39, 83, 82), (39, 41, 84, 83), (41, 43, 85, 84), (43, 45, 86, 85), (45, 47, 87, 86), (47, 49, 88, 87), (49, 51, 89, 88), (51, 53, 90, 89), (53, 55, 91, 90), (55, 57, 92, 91), (57, 59, 93, 92), (59, 61, 94, 93), (61, 63, 95, 94), (63, 1, 65, 95), (96, 97, 127, 126, 125, 124, 123, 122, 121, 120, 119, 118, 117, 116, 115, 114, 113, 112, 111, 110, 109, 108, 107, 106, 105, 104, 103, 102, 101, 100, 99, 98), (63, 61, 126, 127), (37, 35, 113, 114), (11, 9, 100, 101), (1, 63, 127, 97), (39, 37, 114, 115), (13, 11, 101, 102), (41, 39, 115, 116), (15, 13, 102, 103), (43, 41, 116, 117), (17, 15, 103, 104), (45, 43, 117, 118), (19, 17, 104, 105), (47, 45, 118, 119), (21, 19, 105, 106), (49, 47, 119, 120), (23, 21, 106, 107), (51, 49, 120, 121), (25, 23, 107, 108), (53, 51, 121, 122), (27, 25, 108, 109), (55, 53, 122, 123), (29, 27, 109, 110), (3, 1, 97, 96), (57, 55, 123, 124), (31, 29, 110, 111), (5, 3, 96, 98), (59, 57, 124, 125), (33, 31, 111, 112), (7, 5, 98, 99), (61, 59, 125, 126), (35, 33, 112, 113)])
me_cylinder_002.polygons.foreach_set('use_smooth', [True] * 98)
_uv = me_cylinder_002.uv_layers.new(name='UVMap')
_uv.uv.foreach_set('vector', [1.0, 0.5, 1.0, 1.0, 0.9688, 1.0, 0.9688, 0.5, 0.9688, 0.5, 0.9688, 1.0, 0.9375, 1.0, 0.9375, 0.5, 0.9375, 0.5, 0.9375, 1.0, 0.9062, 1.0, 0.9062, 0.5, 0.9062, 0.5, 0.9062, 1.0, 0.875, 1.0, 0.875, 0.5, 0.875, 0.5, 0.875, 1.0, 0.8438, 1.0, 0.8438, 0.5, 0.8438, 0.5, 0.8438, 1.0, 0.8125, 1.0, 0.8125, 0.5, 0.8125, 0.5, 0.8125, 1.0, 0.7812, 1.0, 0.7812, 0.5, 0.7812, 0.5, 0.7812, 1.0, 0.75, 1.0, 0.75, 0.5, 0.75, 0.5, 0.75, 1.0, 0.7188, 1.0, 0.7188, 0.5, 0.7188, 0.5, 0.7188, 1.0, 0.6875, 1.0, 0.6875, 0.5, 0.6875, 0.5, 0.6875, 1.0, 0.6562, 1.0, 0.6562, 0.5, 0.6562, 0.5, 0.6562, 1.0, 0.625, 1.0, 0.625, 0.5, 0.625, 0.5, 0.625, 1.0, 0.5938, 1.0, 0.5938, 0.5, 0.5938, 0.5, 0.5938, 1.0, 0.5625, 1.0, 0.5625, 0.5, 0.5625, 0.5, 0.5625, 1.0, 0.5312, 1.0, 0.5312, 0.5, 0.5312, 0.5, 0.5312, 1.0, 0.5, 1.0, 0.5, 0.5, 0.5, 0.5, 0.5, 1.0, 0.4688, 1.0, 0.4688, 0.5, 0.4688, 0.5, 0.4688, 1.0, 0.4375, 1.0, 0.4375, 0.5, 0.4375, 0.5, 0.4375, 1.0, 0.4062, 1.0, 0.4062, 0.5, 0.4062, 0.5, 0.4062, 1.0, 0.375, 1.0, 0.375, 0.5, 0.375, 0.5, 0.375, 1.0, 0.3438, 1.0, 0.3438, 0.5, 0.3438, 0.5, 0.3438, 1.0, 0.3125, 1.0, 0.3125, 0.5, 0.3125, 0.5, 0.3125, 1.0, 0.2812, 1.0, 0.2812, 0.5, 0.2812, 0.5, 0.2812, 1.0, 0.25, 1.0, 0.25, 0.5, 0.25, 0.5, 0.25, 1.0, 0.2188, 1.0, 0.2188, 0.5, 0.2188, 0.5, 0.2188, 1.0, 0.1875, 1.0, 0.1875, 0.5, 0.1875, 0.5, 0.1875, 1.0, 0.1562, 1.0, 0.1562, 0.5, 0.1562, 0.5, 0.1562, 1.0, 0.125, 1.0, 0.125, 0.5, 0.125, 0.5, 0.125, 1.0, 0.09375, 1.0, 0.09375, 0.5, 0.09375, 0.5, 0.09375, 1.0, 0.0625, 1.0, 0.0625, 0.5, 0.3789, 0.3789, 0.3513, 0.4016, 0.3513, 0.4016, 0.3789, 0.3789, 0.0625, 0.5, 0.0625, 1.0, 0.03125, 1.0, 0.03125, 0.5, 0.03125, 0.5, 0.03125, 1.0, 0.0, 1.0, 0.0, 0.5, 0.75, 0.49, 0.7968, 0.4854, 0.8418, 0.4717, 0.8833, 0.4496, 0.9197, 0.4197, 0.9496, 0.3833, 0.9717, 0.3418, 0.9854, 0.2968, 0.99, 0.25, 0.9854, 0.2032, 0.9717, 0.1582, 0.9496, 0.1167, 0.9197, 0.08029, 0.8833, 0.05045, 0.8418, 0.02827, 0.7968, 0.01461, 0.75, 0.01, 0.7032, 0.01461, 0.6582, 0.02827, 0.6167, 0.05045, 0.5803, 0.08029, 0.5504, 0.1167, 0.5283, 0.1582, 0.5146, 0.2032, 0.51, 0.25, 0.5146, 0.2968, 0.5283, 0.3418, 0.5504, 0.3833, 0.5803, 0.4197, 0.6167, 0.4496, 0.6582, 0.4717, 0.7032, 0.4854, 0.25, 0.4323, 0.2856, 0.4288, 0.2968, 0.4854, 0.25, 0.49, 0.2856, 0.4288, 0.3198, 0.4184, 0.3418, 0.4717, 0.2968, 0.4854, 0.3198, 0.4184, 0.3513, 0.4016, 0.3833, 0.4496, 0.3418, 0.4717, 0.3513, 0.4016, 0.3789, 0.3789, 0.4197, 0.4197, 0.3833, 0.4496, 0.3789, 0.3789, 0.4016, 0.3513, 0.4496, 0.3833, 0.4197, 0.4197, 0.4016, 0.3513, 0.4184, 0.3198, 0.4717, 0.3418, 0.4496, 0.3833, 0.4184, 0.3198, 0.4288, 0.2856, 0.4854, 0.2968, 0.4717, 0.3418, 0.4288, 0.2856, 0.4323, 0.25, 0.49, 0.25, 0.4854, 0.2968, 0.4323, 0.25, 0.4288, 0.2144, 0.4854, 0.2032, 0.49, 0.25, 0.4288, 0.2144, 0.4184, 0.1802, 0.4717, 0.1582, 0.4854, 0.2032, 0.4184, 0.1802, 0.4016, 0.1487, 0.4496, 0.1167, 0.4717, 0.1582, 0.4016, 0.1487, 0.3789, 0.1211, 0.4197, 0.08029, 0.4496, 0.1167, 0.3789, 0.1211, 0.3513, 0.09843, 0.3833, 0.05045, 0.4197, 0.08029, 0.3513, 0.09843, 0.3198, 0.08159, 0.3418, 0.02827, 0.3833, 0.05045, 0.3198, 0.08159, 0.2856, 0.07121, 0.2968, 0.01461, 0.3418, 0.02827, 0.2856, 0.07121, 0.25, 0.06771, 0.25, 0.01, 0.2968, 0.01461, 0.25, 0.06771, 0.2144, 0.07121, 0.2032, 0.01461, 0.25, 0.01, 0.2144, 0.07121, 0.1802, 0.08159, 0.1582, 0.02827, 0.2032, 0.01461, 0.1802, 0.08159, 0.1487, 0.09843, 0.1167, 0.05045, 0.1582, 0.02827, 0.1487, 0.09843, 0.1211, 0.1211, 0.08029, 0.08029, 0.1167, 0.05045, 0.1211, 0.1211, 0.09843, 0.1487, 0.05045, 0.1167, 0.08029, 0.08029, 0.09843, 0.1487, 0.08159, 0.1802, 0.02827, 0.1582, 0.05045, 0.1167, 0.08159, 0.1802, 0.07121, 0.2144, 0.01461, 0.2032, 0.02827, 0.1582, 0.07121, 0.2144, 0.06771, 0.25, 0.01, 0.25, 0.01461, 0.2032, 0.06771, 0.25, 0.07121, 0.2856, 0.01461, 0.2968, 0.01, 0.25, 0.07121, 0.2856, 0.08159, 0.3198, 0.02827, 0.3418, 0.01461, 0.2968, 0.08159, 0.3198, 0.09843, 0.3513, 0.05045, 0.3833, 0.02827, 0.3418, 0.09843, 0.3513, 0.1211, 0.3789, 0.08029, 0.4197, 0.05045, 0.3833, 0.1211, 0.3789, 0.1487, 0.4016, 0.1167, 0.4496, 0.08029, 0.4197, 0.1487, 0.4016, 0.1802, 0.4184, 0.1582, 0.4717, 0.1167, 0.4496, 0.1802, 0.4184, 0.2144, 0.4288, 0.2032, 0.4854, 0.1582, 0.4717, 0.2144, 0.4288, 0.25, 0.4323, 0.25, 0.49, 0.2032, 0.4854, 0.2856, 0.4288, 0.25, 0.4323, 0.2144, 0.4288, 0.1802, 0.4184, 0.1487, 0.4016, 0.1211, 0.3789, 0.09843, 0.3513, 0.08159, 0.3198, 0.07121, 0.2856, 0.06771, 0.25, 0.07121, 0.2144, 0.08159, 0.1802, 0.09843, 0.1487, 0.1211, 0.1211, 0.1487, 0.09843, 0.1802, 0.08159, 0.2144, 0.07121, 0.25, 0.06771, 0.2856, 0.07121, 0.3198, 0.08159, 0.3513, 0.09843, 0.3789, 0.1211, 0.4016, 0.1487, 0.4184, 0.1802, 0.4288, 0.2144, 0.4323, 0.25, 0.4288, 0.2856, 0.4184, 0.3198, 0.4016, 0.3513, 0.3789, 0.3789, 0.3513, 0.4016, 0.3198, 0.4184, 0.2144, 0.4288, 0.1802, 0.4184, 0.1802, 0.4184, 0.2144, 0.4288, 0.1802, 0.08159, 0.2144, 0.07121, 0.2144, 0.07121, 0.1802, 0.08159, 0.4016, 0.3513, 0.3789, 0.3789, 0.3789, 0.3789, 0.4016, 0.3513, 0.25, 0.4323, 0.2144, 0.4288, 0.2144, 0.4288, 0.25, 0.4323, 0.1487, 0.09843, 0.1802, 0.08159, 0.1802, 0.08159, 0.1487, 0.09843, 0.4184, 0.3198, 0.4016, 0.3513, 0.4016, 0.3513, 0.4184, 0.3198, 0.1211, 0.1211, 0.1487, 0.09843, 0.1487, 0.09843, 0.1211, 0.1211, 0.4288, 0.2856, 0.4184, 0.3198, 0.4184, 0.3198, 0.4288, 0.2856, 0.09843, 0.1487, 0.1211, 0.1211, 0.1211, 0.1211, 0.09843, 0.1487, 0.4323, 0.25, 0.4288, 0.2856, 0.4288, 0.2856, 0.4323, 0.25, 0.08159, 0.1802, 0.09843, 0.1487, 0.09843, 0.1487, 0.08159, 0.1802, 0.4288, 0.2144, 0.4323, 0.25, 0.4323, 0.25, 0.4288, 0.2144, 0.07121, 0.2144, 0.08159, 0.1802, 0.08159, 0.1802, 0.07121, 0.2144, 0.4184, 0.1802, 0.4288, 0.2144, 0.4288, 0.2144, 0.4184, 0.1802, 0.06771, 0.25, 0.07121, 0.2144, 0.07121, 0.2144, 0.06771, 0.25, 0.4016, 0.1487, 0.4184, 0.1802, 0.4184, 0.1802, 0.4016, 0.1487, 0.07121, 0.2856, 0.06771, 0.25, 0.06771, 0.25, 0.07121, 0.2856, 0.3789, 0.1211, 0.4016, 0.1487, 0.4016, 0.1487, 0.3789, 0.1211, 0.08159, 0.3198, 0.07121, 0.2856, 0.07121, 0.2856, 0.08159, 0.3198, 0.3513, 0.09843, 0.3789, 0.1211, 0.3789, 0.1211, 0.3513, 0.09843, 0.09843, 0.3513, 0.08159, 0.3198, 0.08159, 0.3198, 0.09843, 0.3513, 0.3198, 0.08159, 0.3513, 0.09843, 0.3513, 0.09843, 0.3198, 0.08159, 0.2856, 0.4288, 0.25, 0.4323, 0.25, 0.4323, 0.2856, 0.4288, 0.1211, 0.3789, 0.09843, 0.3513, 0.09843, 0.3513, 0.1211, 0.3789, 0.2856, 0.07121, 0.3198, 0.08159, 0.3198, 0.08159, 0.2856, 0.07121, 0.3198, 0.4184, 0.2856, 0.4288, 0.2856, 0.4288, 0.3198, 0.4184, 0.1487, 0.4016, 0.1211, 0.3789, 0.1211, 0.3789, 0.1487, 0.4016, 0.25, 0.06771, 0.2856, 0.07121, 0.2856, 0.07121, 0.25, 0.06771, 0.3513, 0.4016, 0.3198, 0.4184, 0.3198, 0.4184, 0.3513, 0.4016, 0.1802, 0.4184, 0.1487, 0.4016, 0.1487, 0.4016, 0.1802, 0.4184, 0.2144, 0.07121, 0.25, 0.06771, 0.25, 0.06771, 0.2144, 0.07121])
me_cylinder_002.materials.append(mat_bgb2)
me_cylinder_002.use_remesh_fix_poles = True
me_cylinder_002.use_remesh_preserve_attributes = False
me_cylinder_002.use_mirror_vertex_groups = False
me_cylinder_002.update()

# ---- objects
ob_cube = bpy.data.objects.new('Cube', me_cube_001)
ob_cube_001 = bpy.data.objects.new('Cube.001', me_cube_002)
ob_cube_002 = bpy.data.objects.new('Cube.002', me_cube_003)
ob_cube_003 = bpy.data.objects.new('Cube.003', me_cube_004)
ob_cube_004 = bpy.data.objects.new('Cube.004', me_cube_005)
ob_cube_005 = bpy.data.objects.new('Cube.005', me_cube_006)
ob_cube_006 = bpy.data.objects.new('Cube.006', me_cube_007)
ob_cylinder = bpy.data.objects.new('Cylinder', me_cylinder)
ob_cylinder_001 = bpy.data.objects.new('Cylinder.001', me_cylinder_001)
ob_cylinder_002 = bpy.data.objects.new('Cylinder.002', me_cylinder_002)

# ---- transforms, parenting, visibility, modifiers, constraints
ob_cube.location = (0.0, 0.0, 0.0)
ob_cube.rotation_euler = (0.0, -0.0, -1.571)
ob_cube.lineart.crease_threshold = 0.0
ob_cube_001.parent = ob_cube
ob_cube_001.location = (0.0, 0.0, 0.0)
ob_cube_001.lineart.crease_threshold = 0.0
ob_cube_002.parent = ob_cube
ob_cube_002.location = (0.0, 0.0, 0.0)
ob_cube_002.lineart.crease_threshold = 0.0
ob_cube_003.parent = ob_cube
ob_cube_003.location = (0.0, 0.0, 0.0)
ob_cube_003.lineart.crease_threshold = 0.0
_m = ob_cube_003.modifiers.new('Auto Smooth', 'NODES')
_m.node_group = ng_auto_smooth
_gi = [s.identifier for s in ng_auto_smooth.interface.items_tree if s.item_type == 'SOCKET' and s.in_out == 'INPUT']
_m[_gi[1]] = 0.5236  # Angle
ob_cube_004.parent = ob_cube
ob_cube_004.location = (0.0, 0.0, 0.0)
ob_cube_004.lineart.crease_threshold = 0.0
_m = ob_cube_004.modifiers.new('Auto Smooth', 'NODES')
_m.node_group = ng_auto_smooth
_gi = [s.identifier for s in ng_auto_smooth.interface.items_tree if s.item_type == 'SOCKET' and s.in_out == 'INPUT']
_m[_gi[1]] = 0.5236  # Angle
ob_cube_005.parent = ob_cube
ob_cube_005.location = (0.0, 0.0, 0.0)
ob_cube_005.lineart.crease_threshold = 0.0
_m = ob_cube_005.modifiers.new('Auto Smooth', 'NODES')
_m.node_group = ng_auto_smooth
_gi = [s.identifier for s in ng_auto_smooth.interface.items_tree if s.item_type == 'SOCKET' and s.in_out == 'INPUT']
_m[_gi[1]] = 0.5236  # Angle
ob_cube_006.parent = ob_cube
ob_cube_006.location = (0.0, 0.0, 0.0)
ob_cube_006.lineart.crease_threshold = 0.0
ob_cylinder.parent = ob_cube
ob_cylinder.location = (0.0, 0.0, 0.0)
ob_cylinder.lineart.crease_threshold = 0.0
_m = ob_cylinder.modifiers.new('Auto Smooth', 'NODES')
_m.node_group = ng_auto_smooth
_gi = [s.identifier for s in ng_auto_smooth.interface.items_tree if s.item_type == 'SOCKET' and s.in_out == 'INPUT']
_m[_gi[1]] = 0.5236  # Angle
ob_cylinder_001.parent = ob_cube
ob_cylinder_001.location = (0.0, 0.0, 0.0)
ob_cylinder_001.lineart.crease_threshold = 0.0
_m = ob_cylinder_001.modifiers.new('Auto Smooth', 'NODES')
_m.node_group = ng_auto_smooth
_gi = [s.identifier for s in ng_auto_smooth.interface.items_tree if s.item_type == 'SOCKET' and s.in_out == 'INPUT']
_m[_gi[1]] = 0.5236  # Angle
ob_cylinder_002.parent = ob_cube
ob_cylinder_002.location = (0.0, 0.0, 0.0)
ob_cylinder_002.lineart.crease_threshold = 0.0
_m = ob_cylinder_002.modifiers.new('Auto Smooth', 'NODES')
_m.node_group = ng_auto_smooth
_gi = [s.identifier for s in ng_auto_smooth.interface.items_tree if s.item_type == 'SOCKET' and s.in_out == 'INPUT']
_m[_gi[1]] = 0.5236  # Angle

# ---- collection membership
col_collection.objects.link(ob_cube)
col_collection.objects.link(ob_cube_001)
col_collection.objects.link(ob_cube_002)
col_collection.objects.link(ob_cube_003)
col_collection.objects.link(ob_cube_004)
col_collection.objects.link(ob_cube_005)
col_collection.objects.link(ob_cube_006)
col_collection.objects.link(ob_cylinder)
col_collection.objects.link(ob_cylinder_001)
col_collection.objects.link(ob_cylinder_002)

# ---- scene / render settings (as saved in the file)
scene.frame_start = 1; scene.frame_end = 250; scene.frame_set(1)
scene.render.engine = 'BLENDER_EEVEE_NEXT'
scene.cycles.use_denoising = False
scene.cycles.samples = 128
scene.cycles.sampling_pattern = 'TABULATED_SOBOL'
scene.cycles.use_adaptive_sampling = False
scene.cycles.use_light_tree = False
scene.view_settings.view_transform = 'Filmic'
bpy.context.view_layer.update()

# ---- added for rendering (the .blend has no active camera and no usable light): camera, sun
cam_auto = bpy.data.cameras.new('AutoCamera')
cam_auto.lens = 50.0
cam_auto.sensor_width = 36.0
cam_auto.clip_end = 1000.0
ob_auto_camera = bpy.data.objects.new('AutoCamera', cam_auto)
scene.collection.objects.link(ob_auto_camera)
ob_auto_camera.location = (10.4073, -14.0179, 10.6336)
ob_auto_camera.rotation_euler = (1.09748, -7.21219e-08, 0.694738)
scene.camera = ob_auto_camera
light_auto_sun = bpy.data.lights.new('AutoSun', 'SUN')
light_auto_sun.energy = 3.0
light_auto_sun.angle = 0.0523599
ob_auto_sun = bpy.data.objects.new('AutoSun', light_auto_sun)
scene.collection.objects.link(ob_auto_sun)
ob_auto_sun.rotation_euler = (0.872665, 0.174533, 0.523599)
bpy.context.view_layer.update()
